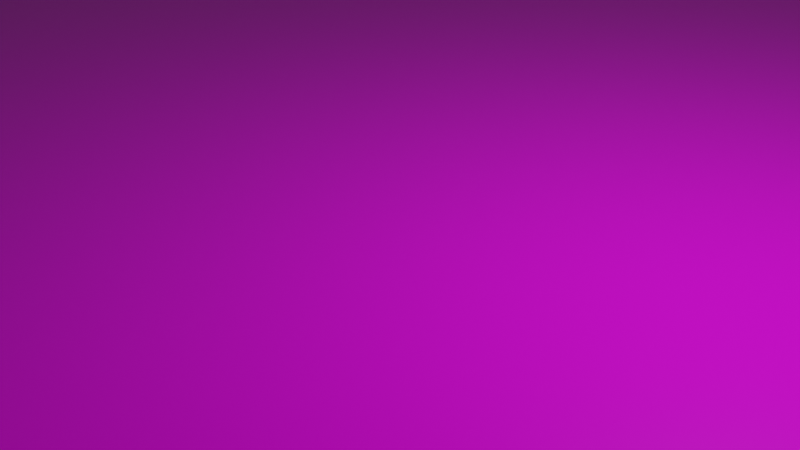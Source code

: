 # Source: cementerio.blend  (saved by Blender 3.3.6; exported with 4.5.12 LTS)
import bpy
from mathutils import Matrix  # noqa: F401  (used for matrix-valued properties, if any)

bpy.ops.wm.read_factory_settings(use_empty=True)
scene = bpy.context.scene
scene.name = 'Scene'

# ---- collections
col_collection = bpy.data.collections.new('Collection'); scene.collection.children.link(col_collection)

# ---- images (referenced by path relative to the original .blend; pixels are not part of the script)
import os
ASSET_DIR = os.environ.get("B2B_ASSET_DIR", "")  # directory of the original .blend (textures are referenced by path, not embedded)
HERE = os.path.dirname(os.path.abspath(__file__))  # packed textures are extracted next to this script under _unpacked/

def load_image(name, relpath, width, height, colorspace="sRGB"):
    """Load a texture the original file referenced (path relative to the .blend, or extracted next to this script)."""
    p = next((c for c in (os.path.join(HERE, relpath), os.path.join(ASSET_DIR, relpath)) if relpath and os.path.exists(c)), "")
    if p:
        img = bpy.data.images.load(p, check_existing=True)
        img.name = name
    else:  # same state as the original file: an image datablock whose file is absent (Cycles renders it pink)
        img = bpy.data.images.new(name, width, height)
        img.source = "FILE"
        img.filepath = "//" + (relpath or name)
    img.colorspace_settings.name = colorspace
    return img
img_brown_mud_rocks_01_disp_4k_png_001 = load_image('brown_mud_rocks_01_disp_4k.png.001', 'Textures/brown_mud_rocks_01_4k.blend/textures/brown_mud_rocks_01_disp_4k.png', 1024, 1024, 'Non-Color')
img_brown_mud_rocks_01_diff_4k_jpg_001 = load_image('brown_mud_rocks_01_diff_4k.jpg.001', 'Textures/brown_mud_rocks_01_4k.blend/textures/brown_mud_rocks_01_diff_4k.jpg', 1024, 1024, 'sRGB')
img_brown_mud_rocks_01_rough_4k_jpg_001 = load_image('brown_mud_rocks_01_rough_4k.jpg.001', 'Textures/brown_mud_rocks_01_4k.blend/textures/brown_mud_rocks_01_rough_4k.jpg', 1024, 1024, 'Non-Color')
img_brown_mud_rocks_01_nor_gl_4k_exr_001 = load_image('brown_mud_rocks_01_nor_gl_4k.exr.001', 'Textures/brown_mud_rocks_01_4k.blend/textures/brown_mud_rocks_01_nor_gl_4k.exr', 1024, 1024, 'Non-Color')
img_rock_wall_04_disp_4k_png_002 = load_image('rock_wall_04_disp_4k.png.002', 'Textures/camino/textures/rock_wall_04_disp_4k.png', 1024, 1024, 'Non-Color')
img_rock_wall_04_diff_4k_jpg_002 = load_image('rock_wall_04_diff_4k.jpg.002', 'Textures/camino/textures/rock_wall_04_diff_4k.jpg', 1024, 1024, 'sRGB')
img_rock_wall_04_rough_4k_exr_002 = load_image('rock_wall_04_rough_4k.exr.002', 'Textures/camino/textures/rock_wall_04_rough_4k.exr', 1024, 1024, 'Non-Color')
img_rock_wall_04_nor_gl_4k_exr_002 = load_image('rock_wall_04_nor_gl_4k.exr.002', 'Textures/camino/textures/rock_wall_04_nor_gl_4k.exr', 1024, 1024, 'Non-Color')
img_marble_gray_002_normal_jpg_001 = load_image('Marble_Gray_002_normal.jpg.001', 'Textures/Marble_Gray_002_SD/Marble_Gray_002_normal.jpg', 1024, 1024, 'sRGB')
img_marble_gray_002_basecolor_jpg_001 = load_image('Marble_Gray_002_basecolor.jpg.001', 'Textures/Marble_Gray_002_SD/Marble_Gray_002_basecolor.jpg', 1024, 1024, 'sRGB')
img_marble_gray_002_roughness_jpg_001 = load_image('Marble_Gray_002_roughness.jpg.001', 'Textures/Marble_Gray_002_SD/Marble_Gray_002_roughness.jpg', 1024, 1024, 'sRGB')
img_substance_graph_basecolor_jpg_001 = load_image('Substance_Graph_BaseColor.jpg.001', 'Textures/Substance_Graph_BaseColor.jpg', 1024, 1024, 'sRGB')
img_substance_graph_roughness_jpg_001 = load_image('Substance_Graph_Roughness.jpg.001', 'Textures/Substance_Graph_Roughness.jpg', 1024, 1024, 'sRGB')
img_substance_graph_normal_jpg_001 = load_image('Substance_Graph_Normal.jpg.001', 'Textures/Substance_Graph_Normal.jpg', 1024, 1024, 'sRGB')
img_granite_002_color_color_jpg_001 = load_image('Granite_002_COLOR_COLOR.jpg.001', 'Textures/Granite_002_SD/Granite_002_COLOR_COLOR.jpg', 1024, 1024, 'sRGB')
img_granite_002_color_rough_jpg_001 = load_image('Granite_002_COLOR_ROUGH.jpg.001', 'Textures/Granite_002_SD/Granite_002_COLOR_ROUGH.jpg', 1024, 1024, 'sRGB')
img_granite_002_color_norm_jpg_001 = load_image('Granite_002_COLOR_NORM.jpg.001', 'Textures/Granite_002_SD/Granite_002_COLOR_NORM.jpg', 1024, 1024, 'sRGB')
img_rock_wall_04_disp_4k_png_001 = load_image('rock_wall_04_disp_4k.png.001', 'Textures/muros/textures/rock_wall_04_disp_4k.png', 1024, 1024, 'Non-Color')
img_rock_wall_04_diff_4k_jpg_001 = load_image('rock_wall_04_diff_4k.jpg.001', 'Textures/muros/textures/rock_wall_04_diff_4k.jpg', 1024, 1024, 'sRGB')
img_rock_wall_04_rough_4k_exr_001 = load_image('rock_wall_04_rough_4k.exr.001', 'Textures/muros/textures/rock_wall_04_rough_4k.exr', 1024, 1024, 'Non-Color')
img_rock_wall_04_nor_gl_4k_exr_001 = load_image('rock_wall_04_nor_gl_4k.exr.001', 'Textures/muros/textures/rock_wall_04_nor_gl_4k.exr', 1024, 1024, 'Non-Color')

# ---- materials (node trees are filled in below, after node groups)
mat_material = bpy.data.materials.new('Material')
mat_material.alpha_threshold = 0.0
mat_material.use_transparent_shadow = False
mat_material.roughness = 0.5
mat_material.line_color = (0.0, 0.0, 0.0, 1.0)
mat_material_001 = bpy.data.materials.new('Material.001')
mat_material_001.use_transparent_shadow = False
mat_lapida_002 = bpy.data.materials.new('Lapida.002')
mat_lapida_002.use_transparent_shadow = False
mat_lapida_001 = bpy.data.materials.new('Lapida.001')
mat_lapida_001.use_transparent_shadow = False
mat_lapida = bpy.data.materials.new('Lapida')
mat_lapida.use_transparent_shadow = False
mat_muro = bpy.data.materials.new('muro')
mat_muro.use_transparent_shadow = False

# ---- material node trees
mat_material.use_nodes = True; mat_material.node_tree.nodes.clear()
_N = mat_material.node_tree.nodes; _L = mat_material.node_tree.links
n0 = _N.new('ShaderNodeOutputMaterial'); n0.name = 'Material Output'; n0.location = (300, 300)
n1 = _N.new('ShaderNodeBsdfPrincipled'); n1.name = 'Principled BSDF'; n1.location = (10, 300)
n1.distribution = 'GGX'
n1.subsurface_method = 'RANDOM_WALK_SKIN'
n1.inputs[3].default_value = 1.45
n1.inputs[27].default_value = (0.0, 0.0, 0.0, 1.0)
n1.inputs[28].default_value = 1.0
n2 = _N.new('ShaderNodeTexImage'); n2.name = 'Image Texture'; n2.location = (86, -870)
n2.label = 'Displacement'
n2.image = img_brown_mud_rocks_01_disp_4k_png_001
n3 = _N.new('ShaderNodeDisplacement'); n3.name = 'Displacement'; n3.location = (110, -400)
n3.inputs[2].default_value = 1.0
n4 = _N.new('ShaderNodeTexImage'); n4.name = 'Image Texture.001'; n4.location = (86, -30)
n4.label = 'Base Color'
n4.image = img_brown_mud_rocks_01_diff_4k_jpg_001
n5 = _N.new('ShaderNodeTexImage'); n5.name = 'Image Texture.002'; n5.location = (86, -310)
n5.label = 'Roughness'
n5.image = img_brown_mud_rocks_01_rough_4k_jpg_001
n6 = _N.new('ShaderNodeTexImage'); n6.name = 'Image Texture.003'; n6.location = (86, -590)
n6.label = 'Normal'
n6.image = img_brown_mud_rocks_01_nor_gl_4k_exr_001
n7 = _N.new('ShaderNodeNormalMap'); n7.name = 'Normal Map'; n7.location = (-240, -60)
n8 = _N.new('ShaderNodeMapping'); n8.name = 'Mapping'; n8.location = (230, -30)
n9 = _N.new('NodeReroute'); n9.name = 'Reroute'; n9.location = (36, -586)
n9.width = 16
n9.socket_idname = 'NodeSocketVector'
n10 = _N.new('ShaderNodeTexCoord'); n10.name = 'Texture Coordinate'; n10.location = (30, -30)
n11 = _N.new('NodeFrame'); n11.name = 'Frame'; n11.location = (-1270, 330)
n11.label = 'Mapping'
n11.width = 400
n12 = _N.new('NodeFrame'); n12.name = 'Frame.001'; n12.location = (-626, 530)
n12.label = 'Textures'
n12.width = 356
n2.parent = n12
n4.parent = n12
n5.parent = n12
n6.parent = n12
n8.parent = n11
n9.parent = n12
n10.parent = n11
_L.new(n1.outputs[0], n0.inputs[0])
_L.new(n2.outputs[0], n3.inputs[0])
_L.new(n3.outputs[0], n0.inputs[2])
_L.new(n4.outputs[0], n1.inputs[0])
_L.new(n5.outputs[0], n1.inputs[2])
_L.new(n6.outputs[0], n7.inputs[1])
_L.new(n7.outputs[0], n1.inputs[5])
_L.new(n9.outputs[0], n4.inputs[0])
_L.new(n9.outputs[0], n5.inputs[0])
_L.new(n9.outputs[0], n6.inputs[0])
_L.new(n9.outputs[0], n2.inputs[0])
_L.new(n8.outputs[0], n9.inputs[0])
_L.new(n10.outputs[2], n8.inputs[0])
n0.is_active_output = True
mat_material_001.use_nodes = True; mat_material_001.node_tree.nodes.clear()
_N = mat_material_001.node_tree.nodes; _L = mat_material_001.node_tree.links
n0 = _N.new('NodeFrame'); n0.name = 'Frame'; n0.location = (-1270, 330)
n0.label = 'Mapping'
n0.width = 400
n1 = _N.new('NodeFrame'); n1.name = 'Frame.001'; n1.location = (-626, 530)
n1.label = 'Textures'
n1.width = 356
n2 = _N.new('ShaderNodeOutputMaterial'); n2.name = 'Material Output'; n2.location = (300, 300)
n3 = _N.new('ShaderNodeTexImage'); n3.name = 'Image Texture'; n3.location = (86, -870)
n3.label = 'Displacement'
n3.image = img_rock_wall_04_disp_4k_png_002
n4 = _N.new('ShaderNodeDisplacement'); n4.name = 'Displacement'; n4.location = (110, -400)
n4.inputs[2].default_value = 1.0
n5 = _N.new('ShaderNodeTexImage'); n5.name = 'Image Texture.001'; n5.location = (86, -30)
n5.label = 'Base Color'
n5.image = img_rock_wall_04_diff_4k_jpg_002
n6 = _N.new('ShaderNodeTexImage'); n6.name = 'Image Texture.002'; n6.location = (86, -310)
n6.label = 'Roughness'
n6.image = img_rock_wall_04_rough_4k_exr_002
n7 = _N.new('ShaderNodeTexImage'); n7.name = 'Image Texture.003'; n7.location = (86, -590)
n7.label = 'Normal'
n7.image = img_rock_wall_04_nor_gl_4k_exr_002
n8 = _N.new('ShaderNodeNormalMap'); n8.name = 'Normal Map'; n8.location = (-240, -60)
n9 = _N.new('ShaderNodeMapping'); n9.name = 'Mapping'; n9.location = (230, -30)
n9.inputs[3].default_value = (10.0, 24.0, 1.0)
n10 = _N.new('NodeReroute'); n10.name = 'Reroute'; n10.location = (36, -586)
n10.width = 16
n10.socket_idname = 'NodeSocketVector'
n11 = _N.new('ShaderNodeTexCoord'); n11.name = 'Texture Coordinate'; n11.location = (30, -30)
n12 = _N.new('ShaderNodeBsdfPrincipled'); n12.name = 'Principled BSDF'; n12.location = (10, 300)
n12.distribution = 'GGX'
n12.subsurface_method = 'RANDOM_WALK_SKIN'
n12.inputs[3].default_value = 1.45
n12.inputs[27].default_value = (0.0, 0.0, 0.0, 1.0)
n12.inputs[28].default_value = 1.0
n3.parent = n1
n5.parent = n1
n6.parent = n1
n7.parent = n1
n9.parent = n0
n10.parent = n1
n11.parent = n0
_L.new(n12.outputs[0], n2.inputs[0])
_L.new(n3.outputs[0], n4.inputs[0])
_L.new(n4.outputs[0], n2.inputs[2])
_L.new(n5.outputs[0], n12.inputs[0])
_L.new(n6.outputs[0], n12.inputs[2])
_L.new(n7.outputs[0], n8.inputs[1])
_L.new(n8.outputs[0], n12.inputs[5])
_L.new(n10.outputs[0], n5.inputs[0])
_L.new(n10.outputs[0], n6.inputs[0])
_L.new(n10.outputs[0], n7.inputs[0])
_L.new(n10.outputs[0], n3.inputs[0])
_L.new(n9.outputs[0], n10.inputs[0])
_L.new(n11.outputs[2], n9.inputs[0])
n2.is_active_output = True
mat_lapida_002.use_nodes = True; mat_lapida_002.node_tree.nodes.clear()
_N = mat_lapida_002.node_tree.nodes; _L = mat_lapida_002.node_tree.links
n0 = _N.new('ShaderNodeTexImage'); n0.name = 'Image Texture.001'; n0.location = (-709, -319)
n0.image = img_marble_gray_002_normal_jpg_001
n1 = _N.new('ShaderNodeRGBToBW'); n1.name = 'RGB to BW'; n1.location = (-239, -6)
n2 = _N.new('ShaderNodeOutputMaterial'); n2.name = 'Material Output'; n2.location = (262, 298)
n3 = _N.new('ShaderNodeBsdfPrincipled'); n3.name = 'Principled BSDF'; n3.location = (-58, 418)
n3.distribution = 'GGX'
n3.subsurface_method = 'RANDOM_WALK_SKIN'
n3.inputs[3].default_value = 1.45
n3.inputs[11].default_value = 1.01
n3.inputs[13].default_value = 0.2855
n3.inputs[27].default_value = (0.0, 0.0, 0.0, 1.0)
n3.inputs[28].default_value = 1.0
n4 = _N.new('ShaderNodeNormalMap'); n4.name = 'Normal Map'; n4.location = (-293, -288)
n5 = _N.new('ShaderNodeTexImage'); n5.name = 'Image Texture'; n5.location = (-397, 342)
n5.image = img_marble_gray_002_basecolor_jpg_001
n6 = _N.new('ShaderNodeTexImage'); n6.name = 'Image Texture.002'; n6.location = (-531, 14)
n6.image = img_marble_gray_002_roughness_jpg_001
_L.new(n3.outputs[0], n2.inputs[0])
_L.new(n5.outputs[0], n3.inputs[0])
_L.new(n6.outputs[0], n1.inputs[0])
_L.new(n1.outputs[0], n3.inputs[2])
_L.new(n0.outputs[0], n4.inputs[1])
_L.new(n4.outputs[0], n3.inputs[5])
n2.is_active_output = True
mat_lapida_001.use_nodes = True; mat_lapida_001.node_tree.nodes.clear()
_N = mat_lapida_001.node_tree.nodes; _L = mat_lapida_001.node_tree.links
n0 = _N.new('ShaderNodeRGBToBW'); n0.name = 'RGB to BW'; n0.location = (85, -180)
n1 = _N.new('ShaderNodeTexImage'); n1.name = 'Image Texture'; n1.location = (-73, 168)
n1.image = img_substance_graph_basecolor_jpg_001
n2 = _N.new('ShaderNodeOutputMaterial'); n2.name = 'Material Output.001'; n2.location = (586, 124)
n3 = _N.new('ShaderNodeBsdfPrincipled'); n3.name = 'Principled BSDF'; n3.location = (266, 244)
n3.distribution = 'GGX'
n3.subsurface_method = 'RANDOM_WALK_SKIN'
n3.inputs[3].default_value = 1.45
n3.inputs[11].default_value = 1.01
n3.inputs[13].default_value = 0.2855
n3.inputs[27].default_value = (0.0, 0.0, 0.0, 1.0)
n3.inputs[28].default_value = 1.0
n4 = _N.new('ShaderNodeTexImage'); n4.name = 'Image Texture.002'; n4.location = (-207, -159)
n4.image = img_substance_graph_roughness_jpg_001
n5 = _N.new('ShaderNodeTexImage'); n5.name = 'Image Texture.001'; n5.location = (-292, -506)
n5.image = img_substance_graph_normal_jpg_001
n6 = _N.new('ShaderNodeNormalMap'); n6.name = 'Normal Map'; n6.location = (21, -460)
_L.new(n3.outputs[0], n2.inputs[0])
_L.new(n1.outputs[0], n3.inputs[0])
_L.new(n4.outputs[0], n0.inputs[0])
_L.new(n0.outputs[0], n3.inputs[2])
_L.new(n5.outputs[0], n6.inputs[1])
_L.new(n6.outputs[0], n3.inputs[5])
n2.is_active_output = True
mat_lapida.use_nodes = True; mat_lapida.node_tree.nodes.clear()
_N = mat_lapida.node_tree.nodes; _L = mat_lapida.node_tree.links
n0 = _N.new('ShaderNodeOutputMaterial'); n0.name = 'Material Output'; n0.location = (341, 1485)
n1 = _N.new('ShaderNodeBsdfPrincipled'); n1.name = 'Principled BSDF'; n1.location = (21, 1605)
n1.distribution = 'GGX'
n1.subsurface_method = 'RANDOM_WALK_SKIN'
n1.inputs[3].default_value = 1.45
n1.inputs[11].default_value = 1.01
n1.inputs[13].default_value = 0.0
n1.inputs[27].default_value = (0.0, 0.0, 0.0, 1.0)
n1.inputs[28].default_value = 1.0
n2 = _N.new('ShaderNodeTexImage'); n2.name = 'Image Texture'; n2.location = (-318, 1529)
n2.image = img_granite_002_color_color_jpg_001
n3 = _N.new('ShaderNodeTexImage'); n3.name = 'Image Texture.002'; n3.location = (-452, 1202)
n3.image = img_granite_002_color_rough_jpg_001
n4 = _N.new('ShaderNodeTexImage'); n4.name = 'Image Texture.001'; n4.location = (-630, 868)
n4.image = img_granite_002_color_norm_jpg_001
n5 = _N.new('ShaderNodeRGBToBW'); n5.name = 'RGB to BW'; n5.location = (-159, 1181)
n6 = _N.new('ShaderNodeNormalMap'); n6.name = 'Normal Map'; n6.location = (-214, 900)
_L.new(n1.outputs[0], n0.inputs[0])
_L.new(n2.outputs[0], n1.inputs[0])
_L.new(n3.outputs[0], n5.inputs[0])
_L.new(n5.outputs[0], n1.inputs[2])
_L.new(n4.outputs[0], n6.inputs[1])
_L.new(n6.outputs[0], n1.inputs[5])
n0.is_active_output = True
mat_muro.use_nodes = True; mat_muro.node_tree.nodes.clear()
_N = mat_muro.node_tree.nodes; _L = mat_muro.node_tree.links
n0 = _N.new('ShaderNodeOutputMaterial'); n0.name = 'Material Output'; n0.location = (300, 300)
n1 = _N.new('ShaderNodeBsdfPrincipled'); n1.name = 'Principled BSDF'; n1.location = (10, 300)
n1.distribution = 'GGX'
n1.subsurface_method = 'RANDOM_WALK_SKIN'
n1.inputs[3].default_value = 1.45
n1.inputs[27].default_value = (0.0, 0.0, 0.0, 1.0)
n1.inputs[28].default_value = 1.0
n2 = _N.new('ShaderNodeTexImage'); n2.name = 'Image Texture'; n2.location = (86, -870)
n2.label = 'Displacement'
n2.image = img_rock_wall_04_disp_4k_png_001
n3 = _N.new('ShaderNodeDisplacement'); n3.name = 'Displacement'; n3.location = (110, -400)
n3.inputs[2].default_value = 1.0
n4 = _N.new('ShaderNodeTexImage'); n4.name = 'Image Texture.001'; n4.location = (86, -30)
n4.label = 'Base Color'
n4.image = img_rock_wall_04_diff_4k_jpg_001
n5 = _N.new('ShaderNodeTexImage'); n5.name = 'Image Texture.002'; n5.location = (86, -310)
n5.label = 'Roughness'
n5.image = img_rock_wall_04_rough_4k_exr_001
n6 = _N.new('ShaderNodeTexImage'); n6.name = 'Image Texture.003'; n6.location = (86, -590)
n6.label = 'Normal'
n6.image = img_rock_wall_04_nor_gl_4k_exr_001
n7 = _N.new('ShaderNodeNormalMap'); n7.name = 'Normal Map'; n7.location = (-240, -60)
n8 = _N.new('ShaderNodeMapping'); n8.name = 'Mapping'; n8.location = (230, -30)
n8.inputs[3].default_value = (1.0, 10.0, 1.0)
n9 = _N.new('NodeReroute'); n9.name = 'Reroute'; n9.location = (36, -586)
n9.width = 16
n9.socket_idname = 'NodeSocketVector'
n10 = _N.new('ShaderNodeTexCoord'); n10.name = 'Texture Coordinate'; n10.location = (30, -30)
n11 = _N.new('NodeFrame'); n11.name = 'Frame'; n11.location = (-1270, 330)
n11.label = 'Mapping'
n11.width = 400
n12 = _N.new('NodeFrame'); n12.name = 'Frame.001'; n12.location = (-626, 530)
n12.label = 'Textures'
n12.width = 356
n2.parent = n12
n4.parent = n12
n5.parent = n12
n6.parent = n12
n8.parent = n11
n9.parent = n12
n10.parent = n11
_L.new(n1.outputs[0], n0.inputs[0])
_L.new(n2.outputs[0], n3.inputs[0])
_L.new(n3.outputs[0], n0.inputs[2])
_L.new(n4.outputs[0], n1.inputs[0])
_L.new(n5.outputs[0], n1.inputs[2])
_L.new(n6.outputs[0], n7.inputs[1])
_L.new(n7.outputs[0], n1.inputs[5])
_L.new(n9.outputs[0], n4.inputs[0])
_L.new(n9.outputs[0], n5.inputs[0])
_L.new(n9.outputs[0], n6.inputs[0])
_L.new(n9.outputs[0], n2.inputs[0])
_L.new(n8.outputs[0], n9.inputs[0])
_L.new(n10.outputs[2], n8.inputs[0])
n0.is_active_output = True

# ---- world
world_world = bpy.data.worlds.new('World'); scene.world = world_world
world_world.use_nodes = True; world_world.node_tree.nodes.clear()
_N = world_world.node_tree.nodes; _L = world_world.node_tree.links
n0 = _N.new('ShaderNodeOutputWorld'); n0.name = 'World Output'; n0.location = (300, 300)
n1 = _N.new('ShaderNodeBackground'); n1.name = 'Background'; n1.location = (10, 300)
n1.inputs[0].default_value = (0.05088, 0.05088, 0.05088, 1.0)
_L.new(n1.outputs[0], n0.inputs[0])
n0.is_active_output = True
world_world.color = (0.05088, 0.05088, 0.05088)
world_world.use_sun_shadow = False
world_world.sun_shadow_jitter_overblur = 0.0

# ---- cameras
cam_camera = bpy.data.cameras.new('Camera')
cam_camera.clip_end = 100.0
cam_camera.ortho_scale = 7.314

# ---- lights
light_light = bpy.data.lights.new('Light', 'POINT')
light_light.transmission_factor = 0.0
light_light.energy = 1000.0
light_light.shadow_soft_size = 0.1
light_light.shadow_maximum_resolution = 0.006
light_light.use_absolute_resolution = True

# ---- meshes
me_cube = bpy.data.meshes.new('Cube')
me_cube.from_pydata([(1.0, 1.0, 1.0), (1.0, 1.0, -1.0), (1.0, -1.0, 1.0), (1.0, -1.0, -1.0), (-1.0, 1.0, 1.0), (-1.0, 1.0, -1.0), (-1.0, -1.0, 1.0), (-1.0, -1.0, -1.0), (0.3333, 1.0, -1.0), (-0.3333, 1.0, -1.0), (0.06, -1.0, 1.0), (-0.06002, -1.0, 1.0), (-0.3333, -1.0, -1.0), (0.3333, -1.0, -1.0), (-0.06002, 1.0, 1.0), (0.06, 1.0, 1.0), (-1.0, 0.8182, -1.0), (-1.0, 0.6364, -1.0), (-1.0, 0.4545, -1.0), (-1.0, 0.2727, -1.0), (-1.0, 0.09091, -1.0), (-1.0, -0.09091, -1.0), (-1.0, -0.2727, -1.0), (-1.0, -0.4545, -1.0), (-1.0, -0.6364, -1.0), (-1.0, -0.8182, -1.0), (1.0, 0.8182, 1.0), (1.0, 0.6364, 1.0), (1.0, 0.4545, 1.0), (1.0, 0.2727, 1.0), (1.0, 0.09091, 1.0), (1.0, -0.09091, 1.0), (1.0, -0.2727, 1.0), (1.0, -0.4545, 1.0), (1.0, -0.6364, 1.0), (1.0, -0.8182, 1.0), (-1.0, -0.8182, 1.0), (-1.0, -0.6364, 1.0), (-1.0, -0.4545, 1.0), (-1.0, -0.2727, 1.0), (-1.0, -0.09091, 1.0), (-1.0, 0.09091, 1.0), (-1.0, 0.2727, 1.0), (-1.0, 0.4545, 1.0), (-1.0, 0.6364, 1.0), (-1.0, 0.8182, 1.0), (1.0, -0.8182, -1.0), (1.0, -0.6364, -1.0), (1.0, -0.4545, -1.0), (1.0, -0.2727, -1.0), (1.0, -0.09091, -1.0), (1.0, 0.09091, -1.0), (1.0, 0.2727, -1.0), (1.0, 0.4545, -1.0), (1.0, 0.6364, -1.0), (1.0, 0.8182, -1.0), (0.06, 0.8182, 1.0), (0.06, 0.6364, 1.0), (0.06, 0.4545, 1.0), (0.06, 0.2727, 1.0), (0.06, 0.09091, 1.0), (0.06, -0.09091, 1.0), (0.06, -0.2727, 1.0), (0.06, -0.4545, 1.0), (0.06, -0.6364, 1.0), (0.06, -0.8182, 1.0), (-0.06002, 0.8182, 1.0), (-0.06002, 0.6364, 1.0), (-0.06002, 0.4545, 1.0), (-0.06002, 0.2727, 1.0), (-0.06002, 0.09091, 1.0), (-0.06002, -0.09091, 1.0), (-0.06002, -0.2727, 1.0), (-0.06002, -0.4545, 1.0), (-0.06002, -0.6364, 1.0), (-0.06002, -0.8182, 1.0), (-0.5556, 1.0, -1.0), (-0.7778, 1.0, -1.0), (-0.3733, -1.0, 1.0), (-0.6867, -1.0, 1.0), (-0.7778, -1.0, -1.0), (-0.5556, -1.0, -1.0), (-0.6867, 1.0, 1.0), (-0.3733, 1.0, 1.0), (-0.6867, 0.8182, 1.0), (-0.3733, 0.8182, 1.0), (-0.6867, 0.6364, 1.0), (-0.3733, 0.6364, 1.0), (-0.6867, 0.4545, 1.0), (-0.3733, 0.4545, 1.0), (-0.6867, 0.2727, 1.0), (-0.3733, 0.2727, 1.0), (-0.6867, 0.09091, 1.0), (-0.3733, 0.09091, 1.0), (-0.6867, -0.09091, 1.0), (-0.3733, -0.09091, 1.0), (-0.6867, -0.2727, 1.0), (-0.3733, -0.2727, 1.0), (-0.6867, -0.4545, 1.0), (-0.3733, -0.4545, 1.0), (-0.6867, -0.6364, 1.0), (-0.3733, -0.6364, 1.0), (-0.6867, -0.8182, 1.0), (-0.3733, -0.8182, 1.0), (0.5556, -1.0, -1.0), (0.7778, -1.0, -1.0), (0.3733, 1.0, 1.0), (0.6867, 1.0, 1.0), (0.7778, 1.0, -1.0), (0.5556, 1.0, -1.0), (0.6867, -1.0, 1.0), (0.3733, -1.0, 1.0), (0.3733, 0.8182, 1.0), (0.6867, 0.8182, 1.0), (0.3733, 0.6364, 1.0), (0.6867, 0.6364, 1.0), (0.3733, 0.4545, 1.0), (0.6867, 0.4545, 1.0), (0.3733, 0.2727, 1.0), (0.6867, 0.2727, 1.0), (0.3733, 0.09091, 1.0), (0.6867, 0.09091, 1.0), (0.3733, -0.09091, 1.0), (0.6867, -0.09091, 1.0), (0.3733, -0.2727, 1.0), (0.6867, -0.2727, 1.0), (0.3733, -0.4545, 1.0), (0.6867, -0.4545, 1.0), (0.3733, -0.6364, 1.0), (0.6867, -0.6364, 1.0), (0.3733, -0.8182, 1.0), (0.6867, -0.8182, 1.0)], [], [(102, 36, 6, 79), (80, 79, 6, 7), (16, 45, 4, 5), (46, 35, 2, 3), (108, 107, 0, 1), (76, 83, 14, 9), (9, 14, 15, 8), (104, 111, 10, 13), (13, 10, 11, 12), (130, 65, 10, 111), (65, 75, 11, 10), (15, 14, 66, 56), (56, 66, 67, 57), (57, 67, 68, 58), (58, 68, 69, 59), (59, 69, 70, 60), (60, 70, 71, 61), (61, 71, 72, 62), (62, 72, 73, 63), (63, 73, 74, 64), (64, 74, 75, 65), (106, 15, 56, 112), (112, 56, 57, 114), (114, 57, 58, 116), (116, 58, 59, 118), (118, 59, 60, 120), (120, 60, 61, 122), (122, 61, 62, 124), (124, 62, 63, 126), (126, 63, 64, 128), (128, 64, 65, 130), (1, 0, 26, 55), (55, 26, 27, 54), (54, 27, 28, 53), (53, 28, 29, 52), (52, 29, 30, 51), (51, 30, 31, 50), (50, 31, 32, 49), (49, 32, 33, 48), (48, 33, 34, 47), (47, 34, 35, 46), (7, 6, 36, 25), (25, 36, 37, 24), (24, 37, 38, 23), (23, 38, 39, 22), (22, 39, 40, 21), (21, 40, 41, 20), (20, 41, 42, 19), (19, 42, 43, 18), (18, 43, 44, 17), (17, 44, 45, 16), (82, 4, 45, 84), (84, 45, 44, 86), (86, 44, 43, 88), (88, 43, 42, 90), (90, 42, 41, 92), (92, 41, 40, 94), (94, 40, 39, 96), (96, 39, 38, 98), (98, 38, 37, 100), (100, 37, 36, 102), (74, 101, 103, 75), (101, 100, 102, 103), (73, 99, 101, 74), (99, 98, 100, 101), (72, 97, 99, 73), (97, 96, 98, 99), (71, 95, 97, 72), (95, 94, 96, 97), (70, 93, 95, 71), (93, 92, 94, 95), (69, 91, 93, 70), (91, 90, 92, 93), (68, 89, 91, 69), (89, 88, 90, 91), (67, 87, 89, 68), (87, 86, 88, 89), (66, 85, 87, 67), (85, 84, 86, 87), (14, 83, 85, 66), (83, 82, 84, 85), (5, 4, 82, 77), (77, 82, 83, 76), (12, 11, 78, 81), (81, 78, 79, 80), (75, 103, 78, 11), (103, 102, 79, 78), (34, 129, 131, 35), (129, 128, 130, 131), (33, 127, 129, 34), (127, 126, 128, 129), (32, 125, 127, 33), (125, 124, 126, 127), (31, 123, 125, 32), (123, 122, 124, 125), (30, 121, 123, 31), (121, 120, 122, 123), (29, 119, 121, 30), (119, 118, 120, 121), (28, 117, 119, 29), (117, 116, 118, 119), (27, 115, 117, 28), (115, 114, 116, 117), (26, 113, 115, 27), (113, 112, 114, 115), (0, 107, 113, 26), (107, 106, 112, 113), (35, 131, 110, 2), (131, 130, 111, 110), (3, 2, 110, 105), (105, 110, 111, 104), (8, 15, 106, 109), (109, 106, 107, 108)])
me_cube.polygons.foreach_set('material_index', [0, 0, 0, 0, 0, 0, 0, 0, 0, 0, 1, 1, 1, 1, 1, 1, 1, 1, 1, 1, 1, 0, 0, 0, 0, 0, 0, 0, 0, 0, 0, 0, 0, 0, 0, 0, 0, 0, 0, 0, 0, 0, 0, 0, 0, 0, 0, 0, 0, 0, 0, 0, 0, 0, 0, 0, 0, 0, 0, 0, 0, 0, 0, 0, 0, 0, 0, 0, 0, 0, 0, 0, 0, 0, 0, 0, 0, 0, 0, 0, 0, 0, 0, 0, 0, 0, 0, 0, 0, 0, 0, 0, 0, 0, 0, 0, 0, 0, 0, 0, 0, 0, 0, 0, 0, 0, 0, 0, 0, 0, 0, 0, 0])
_uv = me_cube.uv_layers.new(name='UVMap')
_uv.uv.foreach_set('vector', [23.78, 24.18, 26.67, 24.18, 26.67, 26.55, 23.78, 26.55, -25.42, 49.7, 0.625, 49.7, 0.625, 52.6, -25.42, 52.6, -25.42, -27.92, 0.625, -27.92, 0.625, -25.55, -25.42, -25.55, -25.42, 24.18, 0.625, 24.18, 0.625, 26.55, -25.42, 26.55, -25.42, -2.394, 0.625, -2.394, 0.625, 0.5, -25.42, 0.5, -25.42, -19.76, 0.625, -19.76, 0.625, -16.87, -25.42, -16.87, -25.42, -16.87, 0.625, -16.87, 0.625, -8.183, -25.42, -8.183, -25.42, 32.34, 0.625, 32.34, 0.625, 35.23, -25.42, 35.23, -25.42, 35.23, 0.625, 35.23, 0.625, 43.92, -25.42, 43.92, 6.414, 24.18, 9.308, 24.18, 9.308, 26.55, 6.414, 26.55, 9.308, 24.18, 17.99, 24.18, 17.99, 26.55, 9.308, 26.55, 9.308, 0.5, 17.99, 0.5, 17.99, 2.868, 9.308, 2.868, 9.308, 2.868, 17.99, 2.868, 17.99, 5.236, 9.308, 5.236, 9.308, 5.236, 17.99, 5.236, 17.99, 7.604, 9.308, 7.604, 9.308, 7.604, 17.99, 7.604, 17.99, 9.973, 9.308, 9.973, 9.308, 9.973, 17.99, 9.973, 17.99, 12.34, 9.308, 12.34, 9.308, 12.34, 17.99, 12.34, 17.99, 14.71, 9.308, 14.71, 9.308, 14.71, 17.99, 14.71, 17.99, 17.08, 9.308, 17.08, 9.308, 17.08, 17.99, 17.08, 17.99, 19.45, 9.308, 19.45, 9.308, 19.45, 17.99, 19.45, 17.99, 21.81, 9.308, 21.81, 9.308, 21.81, 17.99, 21.81, 17.99, 24.18, 9.308, 24.18, 6.414, 0.5, 9.308, 0.5, 9.308, 2.868, 6.414, 2.868, 6.414, 2.868, 9.308, 2.868, 9.308, 5.236, 6.414, 5.236, 6.414, 5.236, 9.308, 5.236, 9.308, 7.604, 6.414, 7.604, 6.414, 7.604, 9.308, 7.604, 9.308, 9.973, 6.414, 9.973, 6.414, 9.973, 9.308, 9.973, 9.308, 12.34, 6.414, 12.34, 6.414, 12.34, 9.308, 12.34, 9.308, 14.71, 6.414, 14.71, 6.414, 14.71, 9.308, 14.71, 9.308, 17.08, 6.414, 17.08, 6.414, 17.08, 9.308, 17.08, 9.308, 19.45, 6.414, 19.45, 6.414, 19.45, 9.308, 19.45, 9.308, 21.81, 6.414, 21.81, 6.414, 21.81, 9.308, 21.81, 9.308, 24.18, 6.414, 24.18, -25.42, 0.5, 0.625, 0.5, 0.625, 2.868, -25.42, 2.868, -25.42, 2.868, 0.625, 2.868, 0.625, 5.236, -25.42, 5.236, -25.42, 5.236, 0.625, 5.236, 0.625, 7.604, -25.42, 7.604, -25.42, 7.604, 0.625, 7.604, 0.625, 9.973, -25.42, 9.973, -25.42, 9.973, 0.625, 9.973, 0.625, 12.34, -25.42, 12.34, -25.42, 12.34, 0.625, 12.34, 0.625, 14.71, -25.42, 14.71, -25.42, 14.71, 0.625, 14.71, 0.625, 17.08, -25.42, 17.08, -25.42, 17.08, 0.625, 17.08, 0.625, 19.45, -25.42, 19.45, -25.42, 19.45, 0.625, 19.45, 0.625, 21.81, -25.42, 21.81, -25.42, 21.81, 0.625, 21.81, 0.625, 24.18, -25.42, 24.18, -25.42, -51.6, 0.625, -51.6, 0.625, -49.23, -25.42, -49.23, -25.42, -49.23, 0.625, -49.23, 0.625, -46.86, -25.42, -46.86, -25.42, -46.86, 0.625, -46.86, 0.625, -44.49, -25.42, -44.49, -25.42, -44.49, 0.625, -44.49, 0.625, -42.13, -25.42, -42.13, -25.42, -42.13, 0.625, -42.13, 0.625, -39.76, -25.42, -39.76, -25.42, -39.76, 0.625, -39.76, 0.625, -37.39, -25.42, -37.39, -25.42, -37.39, 0.625, -37.39, 0.625, -35.02, -25.42, -35.02, -25.42, -35.02, 0.625, -35.02, 0.625, -32.65, -25.42, -32.65, -25.42, -32.65, 0.625, -32.65, 0.625, -30.29, -25.42, -30.29, -25.42, -30.29, 0.625, -30.29, 0.625, -27.92, -25.42, -27.92, 23.78, 0.5, 26.67, 0.5, 26.67, 2.868, 23.78, 2.868, 23.78, 2.868, 26.67, 2.868, 26.67, 5.236, 23.78, 5.236, 23.78, 5.236, 26.67, 5.236, 26.67, 7.604, 23.78, 7.604, 23.78, 7.604, 26.67, 7.604, 26.67, 9.973, 23.78, 9.973, 23.78, 9.973, 26.67, 9.973, 26.67, 12.34, 23.78, 12.34, 23.78, 12.34, 26.67, 12.34, 26.67, 14.71, 23.78, 14.71, 23.78, 14.71, 26.67, 14.71, 26.67, 17.08, 23.78, 17.08, 23.78, 17.08, 26.67, 17.08, 26.67, 19.45, 23.78, 19.45, 23.78, 19.45, 26.67, 19.45, 26.67, 21.81, 23.78, 21.81, 23.78, 21.81, 26.67, 21.81, 26.67, 24.18, 23.78, 24.18, 17.99, 21.81, 20.89, 21.81, 20.89, 24.18, 17.99, 24.18, 20.89, 21.81, 23.78, 21.81, 23.78, 24.18, 20.89, 24.18, 17.99, 19.45, 20.89, 19.45, 20.89, 21.81, 17.99, 21.81, 20.89, 19.45, 23.78, 19.45, 23.78, 21.81, 20.89, 21.81, 17.99, 17.08, 20.89, 17.08, 20.89, 19.45, 17.99, 19.45, 20.89, 17.08, 23.78, 17.08, 23.78, 19.45, 20.89, 19.45, 17.99, 14.71, 20.89, 14.71, 20.89, 17.08, 17.99, 17.08, 20.89, 14.71, 23.78, 14.71, 23.78, 17.08, 20.89, 17.08, 17.99, 12.34, 20.89, 12.34, 20.89, 14.71, 17.99, 14.71, 20.89, 12.34, 23.78, 12.34, 23.78, 14.71, 20.89, 14.71, 17.99, 9.973, 20.89, 9.973, 20.89, 12.34, 17.99, 12.34, 20.89, 9.973, 23.78, 9.973, 23.78, 12.34, 20.89, 12.34, 17.99, 7.604, 20.89, 7.604, 20.89, 9.973, 17.99, 9.973, 20.89, 7.604, 23.78, 7.604, 23.78, 9.973, 20.89, 9.973, 17.99, 5.236, 20.89, 5.236, 20.89, 7.604, 17.99, 7.604, 20.89, 5.236, 23.78, 5.236, 23.78, 7.604, 20.89, 7.604, 17.99, 2.868, 20.89, 2.868, 20.89, 5.236, 17.99, 5.236, 20.89, 2.868, 23.78, 2.868, 23.78, 5.236, 20.89, 5.236, 17.99, 0.5, 20.89, 0.5, 20.89, 2.868, 17.99, 2.868, 20.89, 0.5, 23.78, 0.5, 23.78, 2.868, 20.89, 2.868, -25.42, -25.55, 0.625, -25.55, 0.625, -22.66, -25.42, -22.66, -25.42, -22.66, 0.625, -22.66, 0.625, -19.76, -25.42, -19.76, -25.42, 43.92, 0.625, 43.92, 0.625, 46.81, -25.42, 46.81, -25.42, 46.81, 0.625, 46.81, 0.625, 49.7, -25.42, 49.7, 17.99, 24.18, 20.89, 24.18, 20.89, 26.55, 17.99, 26.55, 20.89, 24.18, 23.78, 24.18, 23.78, 26.55, 20.89, 26.55, 0.625, 21.81, 3.519, 21.81, 3.519, 24.18, 0.625, 24.18, 3.519, 21.81, 6.414, 21.81, 6.414, 24.18, 3.519, 24.18, 0.625, 19.45, 3.519, 19.45, 3.519, 21.81, 0.625, 21.81, 3.519, 19.45, 6.414, 19.45, 6.414, 21.81, 3.519, 21.81, 0.625, 17.08, 3.519, 17.08, 3.519, 19.45, 0.625, 19.45, 3.519, 17.08, 6.414, 17.08, 6.414, 19.45, 3.519, 19.45, 0.625, 14.71, 3.519, 14.71, 3.519, 17.08, 0.625, 17.08, 3.519, 14.71, 6.414, 14.71, 6.414, 17.08, 3.519, 17.08, 0.625, 12.34, 3.519, 12.34, 3.519, 14.71, 0.625, 14.71, 3.519, 12.34, 6.414, 12.34, 6.414, 14.71, 3.519, 14.71, 0.625, 9.973, 3.519, 9.973, 3.519, 12.34, 0.625, 12.34, 3.519, 9.973, 6.414, 9.973, 6.414, 12.34, 3.519, 12.34, 0.625, 7.604, 3.519, 7.604, 3.519, 9.973, 0.625, 9.973, 3.519, 7.604, 6.414, 7.604, 6.414, 9.973, 3.519, 9.973, 0.625, 5.236, 3.519, 5.236, 3.519, 7.604, 0.625, 7.604, 3.519, 5.236, 6.414, 5.236, 6.414, 7.604, 3.519, 7.604, 0.625, 2.868, 3.519, 2.868, 3.519, 5.236, 0.625, 5.236, 3.519, 2.868, 6.414, 2.868, 6.414, 5.236, 3.519, 5.236, 0.625, 0.5, 3.519, 0.5, 3.519, 2.868, 0.625, 2.868, 3.519, 0.5, 6.414, 0.5, 6.414, 2.868, 3.519, 2.868, 0.625, 24.18, 3.519, 24.18, 3.519, 26.55, 0.625, 26.55, 3.519, 24.18, 6.414, 24.18, 6.414, 26.55, 3.519, 26.55, -25.42, 26.55, 0.625, 26.55, 0.625, 29.44, -25.42, 29.44, -25.42, 29.44, 0.625, 29.44, 0.625, 32.34, -25.42, 32.34, -25.42, -8.183, 0.625, -8.183, 0.625, -5.289, -25.42, -5.289, -25.42, -5.289, 0.625, -5.289, 0.625, -2.394, -25.42, -2.394])
me_cube.materials.append(mat_material)
me_cube.materials.append(mat_material_001)
me_cube.use_mirror_vertex_groups = False
me_cube.update()
me_cube_002 = bpy.data.meshes.new('Cube.002')
me_cube_002.from_pydata([(-0.625, -0.5001, -0.625), (-1.604, -0.5001, 0.625), (-0.625, 0.4999, -0.625), (-1.604, 0.4999, 0.625), (0.5935, -0.4291, -0.5317), (-0.3046, -0.4275, 0.6045), (0.5934, 0.429, -0.5318), (-0.3046, 0.4274, 0.6044), (-0.625, 0.2997, -0.625), (-0.625, 0.09965, -0.625), (-0.625, -0.1003, -0.625), (-0.625, -0.3003, -0.625), (-1.604, -0.3003, 0.899), (-1.604, -0.1003, 0.899), (-1.604, 0.09965, 0.899), (-1.604, 0.2997, 0.899), (0.5937, -0.3003, -0.5786), (0.5947, -0.1003, -0.5779), (0.5947, 0.09965, -0.5779), (0.5937, 0.2997, -0.5786), (-0.3182, 0.2849, 0.8556), (-0.324, 0.09965, 0.8519), (-0.324, -0.1003, 0.8519), (-0.3181, -0.2855, 0.8556), (-0.3542, 0.4999, 0.625), (0.625, 0.4999, -0.625), (0.625, 0.2997, -0.625), (-0.3542, -0.3003, 0.899), (-0.3542, -0.5001, 0.625), (0.625, -0.5001, -0.625), (0.625, -0.3003, -0.625), (0.625, -0.1003, -0.625), (0.625, 0.09965, -0.625), (-0.3542, 0.2997, 0.899), (-0.3542, 0.09965, 0.899), (-0.3542, -0.1003, 0.899), (-0.3248, 0.4569, 0.6128), (0.6063, 0.4579, -0.5697), (0.5723, 0.2997, -0.5467), (-0.2934, -0.2754, 0.8258), (-0.3248, -0.457, 0.6128), (0.6063, -0.458, -0.5697), (0.5723, -0.3003, -0.5467), (0.574, -0.1003, -0.5456), (0.574, 0.09965, -0.5456), (-0.2934, 0.2747, 0.8258), (-0.3032, 0.09965, 0.8195), (-0.3032, -0.1003, 0.8195), (-0.4469, 0.2747, 0.8219), (0.4188, 0.2997, -0.5506), (-0.4567, 0.09965, 0.8156), (0.4206, 0.09965, -0.5495), (-0.4567, -0.1003, 0.8156), (0.4206, -0.1003, -0.5495), (-0.4468, -0.2754, 0.8219), (0.4188, -0.3003, -0.5506), (-0.4581, 0.4274, 0.6005), (0.4399, 0.429, -0.5357), (-0.458, -0.4275, 0.6006), (0.44, -0.4291, -0.5356)], [], [(8, 15, 3, 2), (2, 3, 24, 25), (5, 4, 59, 58), (29, 28, 1, 0), (11, 30, 29, 0), (27, 12, 1, 28), (24, 3, 15, 33), (33, 15, 14, 34), (34, 14, 13, 35), (35, 13, 12, 27), (2, 25, 26, 8), (8, 26, 32, 9), (9, 32, 31, 10), (10, 31, 30, 11), (43, 44, 51, 53), (45, 46, 50, 48), (39, 5, 58, 54), (42, 43, 53, 55), (0, 1, 12, 11), (11, 12, 13, 10), (10, 13, 14, 9), (9, 14, 15, 8), (36, 37, 25, 24), (37, 19, 26, 25), (40, 23, 27, 28), (41, 40, 28, 29), (16, 41, 29, 30), (17, 16, 30, 31), (18, 17, 31, 32), (19, 18, 32, 26), (20, 36, 24, 33), (21, 20, 33, 34), (22, 21, 34, 35), (23, 22, 35, 27), (7, 6, 37, 36), (6, 38, 19, 37), (5, 39, 23, 40), (4, 5, 40, 41), (42, 4, 41, 16), (43, 42, 16, 17), (44, 43, 17, 18), (38, 44, 18, 19), (45, 7, 36, 20), (46, 45, 20, 21), (47, 46, 21, 22), (39, 47, 22, 23), (55, 54, 58, 59), (57, 56, 48, 49), (49, 48, 50, 51), (51, 50, 52, 53), (53, 52, 54, 55), (46, 47, 52, 50), (6, 7, 56, 57), (44, 38, 49, 51), (4, 42, 55, 59), (47, 39, 54, 52), (38, 6, 57, 49), (7, 45, 48, 56)])
_uv = me_cube_002.uv_layers.new(name='UVMap')
_uv.uv.foreach_set('vector', [0.375, 0.1999, 0.625, 0.1999, 0.625, 0.25, 0.375, 0.25, 0.375, 0.25, 0.625, 0.25, 0.625, 0.5, 0.375, 0.5, 0.6079, 0.7333, 0.389, 0.7305, 0.389, 0.7305, 0.6079, 0.7333, 0.375, 0.75, 0.625, 0.75, 0.625, 1.0, 0.375, 1.0, 0.125, 0.7001, 0.375, 0.7001, 0.375, 0.75, 0.125, 0.75, 0.625, 0.7001, 0.875, 0.7001, 0.875, 0.75, 0.625, 0.75, 0.625, 0.5, 0.875, 0.5, 0.875, 0.5501, 0.625, 0.5501, 0.625, 0.5501, 0.875, 0.5501, 0.875, 0.6001, 0.625, 0.6001, 0.625, 0.6001, 0.875, 0.6001, 0.875, 0.6501, 0.625, 0.6501, 0.625, 0.6501, 0.875, 0.6501, 0.875, 0.7001, 0.625, 0.7001, 0.125, 0.5, 0.375, 0.5, 0.375, 0.5501, 0.125, 0.5501, 0.125, 0.5501, 0.375, 0.5501, 0.375, 0.6001, 0.125, 0.6001, 0.125, 0.6001, 0.375, 0.6001, 0.375, 0.6501, 0.125, 0.6501, 0.125, 0.6501, 0.375, 0.6501, 0.375, 0.7001, 0.125, 0.7001, 0.388, 0.6501, 0.388, 0.6001, 0.388, 0.6001, 0.388, 0.6501, 0.612, 0.5563, 0.612, 0.6001, 0.612, 0.6001, 0.612, 0.5563, 0.612, 0.6938, 0.6079, 0.7333, 0.6079, 0.7333, 0.612, 0.6938, 0.388, 0.7001, 0.388, 0.6501, 0.388, 0.6501, 0.388, 0.7001, 0.375, 0.0, 0.625, 0.0, 0.625, 0.04993, 0.375, 0.04993, 0.375, 0.04993, 0.625, 0.04993, 0.625, 0.09993, 0.375, 0.09993, 0.375, 0.09993, 0.625, 0.09993, 0.625, 0.1499, 0.375, 0.1499, 0.375, 0.1499, 0.625, 0.1499, 0.625, 0.1999, 0.375, 0.1999, 0.6146, 0.5099, 0.3834, 0.5116, 0.375, 0.5, 0.625, 0.5, 0.3834, 0.5116, 0.3827, 0.5501, 0.375, 0.5501, 0.375, 0.5, 0.6146, 0.7401, 0.6173, 0.6964, 0.625, 0.7001, 0.625, 0.75, 0.3834, 0.7384, 0.6146, 0.7401, 0.625, 0.75, 0.375, 0.75, 0.3827, 0.7001, 0.3834, 0.7384, 0.375, 0.75, 0.375, 0.7001, 0.3827, 0.6501, 0.3827, 0.7001, 0.375, 0.7001, 0.375, 0.6501, 0.3827, 0.6001, 0.3827, 0.6501, 0.375, 0.6501, 0.375, 0.6001, 0.3827, 0.5501, 0.3827, 0.6001, 0.375, 0.6001, 0.375, 0.5501, 0.6173, 0.5538, 0.6146, 0.5099, 0.625, 0.5, 0.625, 0.5501, 0.6173, 0.6001, 0.6173, 0.5538, 0.625, 0.5501, 0.625, 0.6001, 0.6173, 0.6501, 0.6173, 0.6001, 0.625, 0.6001, 0.625, 0.6501, 0.6173, 0.6964, 0.6173, 0.6501, 0.625, 0.6501, 0.625, 0.7001, 0.6079, 0.5167, 0.389, 0.5195, 0.3834, 0.5116, 0.6146, 0.5099, 0.389, 0.5195, 0.388, 0.5501, 0.3827, 0.5501, 0.3834, 0.5116, 0.6079, 0.7333, 0.612, 0.6938, 0.6173, 0.6964, 0.6146, 0.7401, 0.389, 0.7305, 0.6079, 0.7333, 0.6146, 0.7401, 0.3834, 0.7384, 0.388, 0.7001, 0.389, 0.7305, 0.3834, 0.7384, 0.3827, 0.7001, 0.388, 0.6501, 0.388, 0.7001, 0.3827, 0.7001, 0.3827, 0.6501, 0.388, 0.6001, 0.388, 0.6501, 0.3827, 0.6501, 0.3827, 0.6001, 0.388, 0.5501, 0.388, 0.6001, 0.3827, 0.6001, 0.3827, 0.5501, 0.612, 0.5563, 0.6079, 0.5167, 0.6146, 0.5099, 0.6173, 0.5538, 0.612, 0.6001, 0.612, 0.5563, 0.6173, 0.5538, 0.6173, 0.6001, 0.612, 0.6501, 0.612, 0.6001, 0.6173, 0.6001, 0.6173, 0.6501, 0.612, 0.6938, 0.612, 0.6501, 0.6173, 0.6501, 0.6173, 0.6964, 0.388, 0.7001, 0.612, 0.6938, 0.6079, 0.7333, 0.389, 0.7305, 0.389, 0.5195, 0.6079, 0.5167, 0.612, 0.5563, 0.388, 0.5501, 0.388, 0.5501, 0.612, 0.5563, 0.612, 0.6001, 0.388, 0.6001, 0.388, 0.6001, 0.612, 0.6001, 0.612, 0.6501, 0.388, 0.6501, 0.388, 0.6501, 0.612, 0.6501, 0.612, 0.6938, 0.388, 0.7001, 0.612, 0.6001, 0.612, 0.6501, 0.612, 0.6501, 0.612, 0.6001, 0.389, 0.5195, 0.6079, 0.5167, 0.6079, 0.5167, 0.389, 0.5195, 0.388, 0.6001, 0.388, 0.5501, 0.388, 0.5501, 0.388, 0.6001, 0.389, 0.7305, 0.388, 0.7001, 0.388, 0.7001, 0.389, 0.7305, 0.612, 0.6501, 0.612, 0.6938, 0.612, 0.6938, 0.612, 0.6501, 0.388, 0.5501, 0.389, 0.5195, 0.389, 0.5195, 0.388, 0.5501, 0.6079, 0.5167, 0.612, 0.5563, 0.612, 0.5563, 0.6079, 0.5167])
me_cube_002.materials.append(mat_lapida_002)
me_cube_002.update()
me_cube_003 = bpy.data.meshes.new('Cube.003')
me_cube_003.from_pydata([(-0.625, -0.5001, -0.625), (-1.604, -0.5001, 0.625), (-0.625, 0.4999, -0.625), (-1.604, 0.4999, 0.625), (0.5935, -0.4291, -0.5317), (-0.3046, -0.4275, 0.6045), (0.5934, 0.429, -0.5318), (-0.3046, 0.4274, 0.6044), (-0.625, 0.2997, -0.625), (-0.625, 0.09965, -0.625), (-0.625, -0.1003, -0.625), (-0.625, -0.3003, -0.625), (-1.604, -0.3003, 0.899), (-1.604, -0.1003, 0.899), (-1.604, 0.09965, 0.899), (-1.604, 0.2997, 0.899), (0.5937, -0.3003, -0.5786), (0.5947, -0.1003, -0.5779), (0.5947, 0.09965, -0.5779), (0.5937, 0.2997, -0.5786), (-0.3182, 0.2849, 0.8556), (-0.324, 0.09965, 0.8519), (-0.324, -0.1003, 0.8519), (-0.3181, -0.2855, 0.8556), (-0.3542, 0.4999, 0.625), (0.625, 0.4999, -0.625), (0.625, 0.2997, -0.625), (-0.3542, -0.3003, 0.899), (-0.3542, -0.5001, 0.625), (0.625, -0.5001, -0.625), (0.625, -0.3003, -0.625), (0.625, -0.1003, -0.625), (0.625, 0.09965, -0.625), (-0.3542, 0.2997, 0.899), (-0.3542, 0.09965, 0.899), (-0.3542, -0.1003, 0.899), (-0.3248, 0.4569, 0.6128), (0.6063, 0.4579, -0.5697), (0.5723, 0.2997, -0.5467), (-0.2934, -0.2754, 0.8258), (-0.3248, -0.457, 0.6128), (0.6063, -0.458, -0.5697), (0.5723, -0.3003, -0.5467), (0.574, -0.1003, -0.5456), (0.574, 0.09965, -0.5456), (-0.2934, 0.2747, 0.8258), (-0.3032, 0.09965, 0.8195), (-0.3032, -0.1003, 0.8195), (-0.4469, 0.2747, 0.8219), (0.4188, 0.2997, -0.5506), (-0.4567, 0.09965, 0.8156), (0.4206, 0.09965, -0.5495), (-0.4567, -0.1003, 0.8156), (0.4206, -0.1003, -0.5495), (-0.4468, -0.2754, 0.8219), (0.4188, -0.3003, -0.5506), (-0.4581, 0.4274, 0.6005), (0.4399, 0.429, -0.5357), (-0.458, -0.4275, 0.6006), (0.44, -0.4291, -0.5356)], [], [(8, 15, 3, 2), (2, 3, 24, 25), (5, 4, 59, 58), (29, 28, 1, 0), (11, 30, 29, 0), (27, 12, 1, 28), (24, 3, 15, 33), (33, 15, 14, 34), (34, 14, 13, 35), (35, 13, 12, 27), (2, 25, 26, 8), (8, 26, 32, 9), (9, 32, 31, 10), (10, 31, 30, 11), (43, 44, 51, 53), (45, 46, 50, 48), (39, 5, 58, 54), (42, 43, 53, 55), (0, 1, 12, 11), (11, 12, 13, 10), (10, 13, 14, 9), (9, 14, 15, 8), (36, 37, 25, 24), (37, 19, 26, 25), (40, 23, 27, 28), (41, 40, 28, 29), (16, 41, 29, 30), (17, 16, 30, 31), (18, 17, 31, 32), (19, 18, 32, 26), (20, 36, 24, 33), (21, 20, 33, 34), (22, 21, 34, 35), (23, 22, 35, 27), (7, 6, 37, 36), (6, 38, 19, 37), (5, 39, 23, 40), (4, 5, 40, 41), (42, 4, 41, 16), (43, 42, 16, 17), (44, 43, 17, 18), (38, 44, 18, 19), (45, 7, 36, 20), (46, 45, 20, 21), (47, 46, 21, 22), (39, 47, 22, 23), (55, 54, 58, 59), (57, 56, 48, 49), (49, 48, 50, 51), (51, 50, 52, 53), (53, 52, 54, 55), (46, 47, 52, 50), (6, 7, 56, 57), (44, 38, 49, 51), (4, 42, 55, 59), (47, 39, 54, 52), (38, 6, 57, 49), (7, 45, 48, 56)])
_uv = me_cube_003.uv_layers.new(name='UVMap')
_uv.uv.foreach_set('vector', [0.375, 0.1999, 0.625, 0.1999, 0.625, 0.25, 0.375, 0.25, 0.375, 0.25, 0.625, 0.25, 0.625, 0.5, 0.375, 0.5, 0.6079, 0.7333, 0.389, 0.7305, 0.389, 0.7305, 0.6079, 0.7333, 0.375, 0.75, 0.625, 0.75, 0.625, 1.0, 0.375, 1.0, 0.125, 0.7001, 0.375, 0.7001, 0.375, 0.75, 0.125, 0.75, 0.625, 0.7001, 0.875, 0.7001, 0.875, 0.75, 0.625, 0.75, 0.625, 0.5, 0.875, 0.5, 0.875, 0.5501, 0.625, 0.5501, 0.625, 0.5501, 0.875, 0.5501, 0.875, 0.6001, 0.625, 0.6001, 0.625, 0.6001, 0.875, 0.6001, 0.875, 0.6501, 0.625, 0.6501, 0.625, 0.6501, 0.875, 0.6501, 0.875, 0.7001, 0.625, 0.7001, 0.125, 0.5, 0.375, 0.5, 0.375, 0.5501, 0.125, 0.5501, 0.125, 0.5501, 0.375, 0.5501, 0.375, 0.6001, 0.125, 0.6001, 0.125, 0.6001, 0.375, 0.6001, 0.375, 0.6501, 0.125, 0.6501, 0.125, 0.6501, 0.375, 0.6501, 0.375, 0.7001, 0.125, 0.7001, 0.388, 0.6501, 0.388, 0.6001, 0.388, 0.6001, 0.388, 0.6501, 0.612, 0.5563, 0.612, 0.6001, 0.612, 0.6001, 0.612, 0.5563, 0.612, 0.6938, 0.6079, 0.7333, 0.6079, 0.7333, 0.612, 0.6938, 0.388, 0.7001, 0.388, 0.6501, 0.388, 0.6501, 0.388, 0.7001, 0.375, 0.0, 0.625, 0.0, 0.625, 0.04993, 0.375, 0.04993, 0.375, 0.04993, 0.625, 0.04993, 0.625, 0.09993, 0.375, 0.09993, 0.375, 0.09993, 0.625, 0.09993, 0.625, 0.1499, 0.375, 0.1499, 0.375, 0.1499, 0.625, 0.1499, 0.625, 0.1999, 0.375, 0.1999, 0.6146, 0.5099, 0.3834, 0.5116, 0.375, 0.5, 0.625, 0.5, 0.3834, 0.5116, 0.3827, 0.5501, 0.375, 0.5501, 0.375, 0.5, 0.6146, 0.7401, 0.6173, 0.6964, 0.625, 0.7001, 0.625, 0.75, 0.3834, 0.7384, 0.6146, 0.7401, 0.625, 0.75, 0.375, 0.75, 0.3827, 0.7001, 0.3834, 0.7384, 0.375, 0.75, 0.375, 0.7001, 0.3827, 0.6501, 0.3827, 0.7001, 0.375, 0.7001, 0.375, 0.6501, 0.3827, 0.6001, 0.3827, 0.6501, 0.375, 0.6501, 0.375, 0.6001, 0.3827, 0.5501, 0.3827, 0.6001, 0.375, 0.6001, 0.375, 0.5501, 0.6173, 0.5538, 0.6146, 0.5099, 0.625, 0.5, 0.625, 0.5501, 0.6173, 0.6001, 0.6173, 0.5538, 0.625, 0.5501, 0.625, 0.6001, 0.6173, 0.6501, 0.6173, 0.6001, 0.625, 0.6001, 0.625, 0.6501, 0.6173, 0.6964, 0.6173, 0.6501, 0.625, 0.6501, 0.625, 0.7001, 0.6079, 0.5167, 0.389, 0.5195, 0.3834, 0.5116, 0.6146, 0.5099, 0.389, 0.5195, 0.388, 0.5501, 0.3827, 0.5501, 0.3834, 0.5116, 0.6079, 0.7333, 0.612, 0.6938, 0.6173, 0.6964, 0.6146, 0.7401, 0.389, 0.7305, 0.6079, 0.7333, 0.6146, 0.7401, 0.3834, 0.7384, 0.388, 0.7001, 0.389, 0.7305, 0.3834, 0.7384, 0.3827, 0.7001, 0.388, 0.6501, 0.388, 0.7001, 0.3827, 0.7001, 0.3827, 0.6501, 0.388, 0.6001, 0.388, 0.6501, 0.3827, 0.6501, 0.3827, 0.6001, 0.388, 0.5501, 0.388, 0.6001, 0.3827, 0.6001, 0.3827, 0.5501, 0.612, 0.5563, 0.6079, 0.5167, 0.6146, 0.5099, 0.6173, 0.5538, 0.612, 0.6001, 0.612, 0.5563, 0.6173, 0.5538, 0.6173, 0.6001, 0.612, 0.6501, 0.612, 0.6001, 0.6173, 0.6001, 0.6173, 0.6501, 0.612, 0.6938, 0.612, 0.6501, 0.6173, 0.6501, 0.6173, 0.6964, 0.388, 0.7001, 0.612, 0.6938, 0.6079, 0.7333, 0.389, 0.7305, 0.389, 0.5195, 0.6079, 0.5167, 0.612, 0.5563, 0.388, 0.5501, 0.388, 0.5501, 0.612, 0.5563, 0.612, 0.6001, 0.388, 0.6001, 0.388, 0.6001, 0.612, 0.6001, 0.612, 0.6501, 0.388, 0.6501, 0.388, 0.6501, 0.612, 0.6501, 0.612, 0.6938, 0.388, 0.7001, 0.612, 0.6001, 0.612, 0.6501, 0.612, 0.6501, 0.612, 0.6001, 0.389, 0.5195, 0.6079, 0.5167, 0.6079, 0.5167, 0.389, 0.5195, 0.388, 0.6001, 0.388, 0.5501, 0.388, 0.5501, 0.388, 0.6001, 0.389, 0.7305, 0.388, 0.7001, 0.388, 0.7001, 0.389, 0.7305, 0.612, 0.6501, 0.612, 0.6938, 0.612, 0.6938, 0.612, 0.6501, 0.388, 0.5501, 0.389, 0.5195, 0.389, 0.5195, 0.388, 0.5501, 0.6079, 0.5167, 0.612, 0.5563, 0.612, 0.5563, 0.6079, 0.5167])
me_cube_003.materials.append(mat_lapida_001)
me_cube_003.update()
me_cube_004 = bpy.data.meshes.new('Cube.004')
me_cube_004.from_pydata([(-0.625, -0.5001, -0.625), (-1.595, -0.3273, 0.6053), (-0.625, 0.4999, -0.625), (-1.595, 0.3272, 0.6053), (0.5935, -0.4291, -0.5317), (-0.7447, -0.2799, 0.5919), (0.5934, 0.429, -0.5318), (-0.7447, 0.2797, 0.5918), (-0.625, 0.2997, -0.625), (-0.625, 0.09965, -0.625), (-0.625, -0.1003, -0.625), (-0.625, -0.3003, -0.625), (-1.749, -0.1708, 1.106), (-1.749, -0.05717, 1.106), (-1.749, 0.05648, 1.106), (-1.749, 0.1701, 1.106), (0.5937, -0.3003, -0.5786), (0.5947, -0.1003, -0.5779), (0.5947, 0.09965, -0.5779), (0.5937, 0.2997, -0.5786), (-1.018, 0.1617, 1.081), (-1.022, 0.05648, 1.079), (-1.022, -0.05717, 1.079), (-1.018, -0.1624, 1.081), (-0.7772, 0.3272, 0.6053), (0.625, 0.4999, -0.625), (0.625, 0.2997, -0.625), (-1.039, -0.1708, 1.106), (-0.7772, -0.3273, 0.6053), (0.625, -0.5001, -0.625), (0.625, -0.3003, -0.625), (0.625, -0.1003, -0.625), (0.625, 0.09965, -0.625), (-1.039, 0.1701, 1.106), (-1.039, 0.05648, 1.106), (-1.039, -0.05717, 1.106), (-0.7579, 0.2991, 0.5973), (0.6063, 0.4579, -0.5697), (0.5723, 0.2997, -0.5467), (-1.004, -0.1566, 1.064), (-0.7579, -0.2992, 0.5973), (0.6063, -0.458, -0.5697), (0.5723, -0.3003, -0.5467), (0.574, -0.1003, -0.5456), (0.574, 0.09965, -0.5456), (-1.004, 0.156, 1.064), (-1.01, 0.05648, 1.061), (-1.01, -0.05717, 1.061), (-1.092, 0.156, 1.062), (0.4188, 0.2997, -0.5506), (-1.097, 0.05648, 1.059), (0.4206, 0.09965, -0.5495), (-1.097, -0.05717, 1.059), (0.4206, -0.1003, -0.5495), (-1.091, -0.1566, 1.062), (0.4188, -0.3003, -0.5506), (-0.8451, 0.2797, 0.5892), (0.4399, 0.429, -0.5357), (-0.8451, -0.2799, 0.5893), (0.44, -0.4291, -0.5356), (-1.129, -0.478, -0.08983), (-1.129, 0.4779, -0.08983), (0.06564, 0.4779, -0.08983), (0.06564, -0.478, -0.08983), (-1.027, -0.222, 0.09722), (-1.264, -0.0742, 0.09722), (-1.264, 0.07357, 0.09722), (-1.264, 0.2213, 0.09722), (0.07307, 0.4372, -0.0725), (0.07309, -0.4373, -0.07246), (0.07816, 0.4092, -0.06062), (0.0782, -0.4093, -0.06055), (-0.3081, 0.2733, 0.04575), (-0.07612, 0.09525, 0.04292), (-0.07612, -0.09592, 0.04292), (-0.07169, -0.274, 0.04576), (-0.06851, 0.4092, -0.06434), (-0.06847, -0.4093, -0.06427), (-1.325, -0.3021, 0.2181), (-1.325, 0.3018, 0.2181), (-0.5704, 0.3018, 0.2181), (-0.5704, -0.3021, 0.2181), (-1.269, -0.1565, 0.3573), (-1.269, -0.05234, 0.3573), (-1.269, 0.05179, 0.3573), (-1.269, 0.1559, 0.3573), (-0.5596, 0.276, 0.2205), (-0.5596, -0.2762, 0.2205), (-0.5522, 0.2583, 0.2221), (-0.5521, -0.2585, 0.2222), (-0.6805, 0.1461, 0.3361), (-0.6842, 0.05179, 0.3337), (-0.6842, -0.05234, 0.3337), (-0.6805, -0.1466, 0.3361), (-0.6448, 0.2583, 0.2198), (-0.6448, -0.2585, 0.2198)], [], [(85, 15, 3, 79), (79, 3, 24, 80), (71, 4, 59, 77), (81, 28, 1, 78), (11, 30, 29, 0), (27, 12, 1, 28), (24, 3, 15, 33), (33, 15, 14, 34), (34, 14, 13, 35), (35, 13, 12, 27), (2, 25, 26, 8), (8, 26, 32, 9), (9, 32, 31, 10), (10, 31, 30, 11), (43, 44, 51, 53), (45, 46, 50, 48), (39, 5, 58, 54), (42, 43, 53, 55), (78, 1, 12, 82), (82, 12, 13, 83), (83, 13, 14, 84), (84, 14, 15, 85), (68, 37, 25, 62), (37, 19, 26, 25), (40, 23, 27, 28), (87, 40, 28, 81), (16, 41, 29, 30), (17, 16, 30, 31), (18, 17, 31, 32), (19, 18, 32, 26), (20, 36, 24, 33), (21, 20, 33, 34), (22, 21, 34, 35), (23, 22, 35, 27), (70, 6, 37, 68), (6, 38, 19, 37), (5, 39, 23, 40), (89, 5, 40, 87), (42, 4, 41, 16), (43, 42, 16, 17), (44, 43, 17, 18), (38, 44, 18, 19), (45, 7, 36, 20), (46, 45, 20, 21), (47, 46, 21, 22), (39, 47, 22, 23), (93, 54, 58, 95), (94, 56, 48, 90), (90, 48, 50, 91), (91, 50, 52, 92), (92, 52, 54, 93), (46, 47, 52, 50), (88, 7, 56, 94), (44, 38, 49, 51), (4, 42, 55, 59), (47, 39, 54, 52), (38, 6, 57, 49), (7, 45, 48, 56), (6, 70, 76, 57), (53, 74, 75, 55), (51, 73, 74, 53), (49, 72, 73, 51), (57, 76, 72, 49), (55, 75, 77, 59), (4, 71, 69, 41), (88, 70, 68, 86), (41, 69, 63, 29), (86, 68, 62, 80), (9, 66, 67, 8), (10, 65, 66, 9), (11, 64, 65, 10), (0, 60, 64, 11), (29, 63, 60, 0), (89, 71, 77, 95), (2, 61, 62, 25), (8, 67, 61, 2), (5, 89, 95, 58), (36, 86, 80, 24), (7, 88, 86, 36), (70, 88, 94, 76), (74, 92, 93, 75), (73, 91, 92, 74), (72, 90, 91, 73), (76, 94, 90, 72), (75, 93, 95, 77), (71, 89, 87, 69), (69, 87, 81, 63), (66, 84, 85, 67), (65, 83, 84, 66), (64, 82, 83, 65), (60, 78, 82, 64), (63, 81, 78, 60), (61, 79, 80, 62), (67, 85, 79, 61)])
_uv = me_cube_004.uv_layers.new(name='UVMap')
_uv.uv.foreach_set('vector', [0.7426, 0.7235, 0.5488, 0.7171, 0.6642, 0.6721, 0.7661, 0.6862, 0.1585, 0.388, 0.1263, 0.4373, 0.01025, 0.3465, 0.06291, 0.1937, 0.1744, 0.8911, 0.02373, 0.8884, 0.05445, 0.8686, 0.1977, 0.8688, 0.3686, 0.6405, 0.2007, 0.6306, 0.1549, 0.4882, 0.222, 0.4745, 0.3783, 0.3721, 0.6041, 0.2462, 0.6008, 0.299, 0.3958, 0.401, 0.07584, 0.5363, 0.1246, 0.4843, 0.1549, 0.4882, 0.2007, 0.6306, 0.01025, 0.3465, 0.1263, 0.4373, 0.1116, 0.4694, 0.05035, 0.495, 0.05035, 0.495, 0.1116, 0.4694, 0.1173, 0.4763, 0.05033, 0.5152, 0.05033, 0.5152, 0.1173, 0.4763, 0.1212, 0.4807, 0.06007, 0.53, 0.06007, 0.53, 0.1212, 0.4807, 0.1246, 0.4843, 0.07584, 0.5363, 0.294, 0.2528, 0.467, 0.1091, 0.5141, 0.1203, 0.3192, 0.2869, 0.3192, 0.2869, 0.5141, 0.1203, 0.553, 0.1542, 0.3396, 0.3147, 0.3396, 0.3147, 0.553, 0.1542, 0.5838, 0.1969, 0.3595, 0.3432, 0.3595, 0.3432, 0.5838, 0.1969, 0.6041, 0.2462, 0.3783, 0.3721, 0.01076, 0.8029, 0.0098, 0.7537, 0.0462, 0.7554, 0.04669, 0.7999, 0.5348, 0.7268, 0.5423, 0.7553, 0.5226, 0.759, 0.5211, 0.7428, 0.5359, 0.8114, 0.4151, 0.852, 0.4225, 0.8317, 0.5221, 0.796, 0.01675, 0.853, 0.01076, 0.8029, 0.04669, 0.7999, 0.05242, 0.8435, 0.7606, 0.8393, 0.6539, 0.8383, 0.5477, 0.7915, 0.7469, 0.7925, 0.7469, 0.7925, 0.5477, 0.7915, 0.5481, 0.7682, 0.7448, 0.7683, 0.7448, 0.7683, 0.5481, 0.7682, 0.5484, 0.7431, 0.7435, 0.7455, 0.7435, 0.7455, 0.5484, 0.7431, 0.5488, 0.7171, 0.7426, 0.7235, 0.2452, 0.0001323, 0.4699, 0.09156, 0.467, 0.1091, 0.2509, 0.01635, 0.4699, 0.09156, 0.5212, 0.1059, 0.5141, 0.1203, 0.467, 0.1091, 0.2014, 0.6421, 0.07643, 0.5431, 0.07584, 0.5363, 0.2007, 0.6306, 0.3717, 0.651, 0.2014, 0.6421, 0.2007, 0.6306, 0.3686, 0.6405, 0.621, 0.2438, 0.6191, 0.3022, 0.6008, 0.299, 0.6041, 0.2462, 0.5977, 0.1891, 0.621, 0.2438, 0.6041, 0.2462, 0.5838, 0.1969, 0.5644, 0.1438, 0.5977, 0.1891, 0.5838, 0.1969, 0.553, 0.1542, 0.5212, 0.1059, 0.5644, 0.1438, 0.553, 0.1542, 0.5141, 0.1203, 0.04399, 0.4918, 0.0001323, 0.3417, 0.01025, 0.3465, 0.05035, 0.495, 0.04406, 0.5168, 0.04399, 0.4918, 0.05035, 0.495, 0.05033, 0.5152, 0.05646, 0.5346, 0.04406, 0.5168, 0.05033, 0.5152, 0.06007, 0.53, 0.07643, 0.5431, 0.05646, 0.5346, 0.06007, 0.53, 0.07584, 0.5363, 0.1675, 0.6578, 0.01964, 0.6676, 0.01023, 0.6603, 0.1671, 0.6513, 0.01964, 0.6676, 0.01424, 0.7034, 0.004483, 0.7022, 0.01023, 0.6603, 0.4151, 0.852, 0.5359, 0.8114, 0.5416, 0.8125, 0.4174, 0.8562, 0.3233, 0.8484, 0.4151, 0.852, 0.4174, 0.8562, 0.3244, 0.8526, 0.01675, 0.853, 0.02373, 0.8884, 0.01459, 0.8962, 0.007032, 0.8546, 0.01076, 0.8029, 0.01675, 0.853, 0.007032, 0.8546, 0.001143, 0.8035, 0.0098, 0.7537, 0.01076, 0.8029, 0.001143, 0.8035, 0.0001323, 0.7534, 0.01424, 0.7034, 0.0098, 0.7537, 0.0001323, 0.7534, 0.004483, 0.7022, 0.5348, 0.7268, 0.4121, 0.6902, 0.4144, 0.6859, 0.5405, 0.7254, 0.5423, 0.7553, 0.5348, 0.7268, 0.5405, 0.7254, 0.5475, 0.7547, 0.5423, 0.7833, 0.5423, 0.7553, 0.5475, 0.7547, 0.5475, 0.7838, 0.5359, 0.8114, 0.5423, 0.7833, 0.5475, 0.7838, 0.5416, 0.8125, 0.3544, 0.8036, 0.5221, 0.796, 0.4225, 0.8317, 0.3353, 0.8343, 0.3328, 0.7116, 0.4201, 0.71, 0.5211, 0.7428, 0.3537, 0.7404, 0.3537, 0.7404, 0.5211, 0.7428, 0.5226, 0.759, 0.3537, 0.7606, 0.3537, 0.7606, 0.5226, 0.759, 0.5233, 0.7802, 0.3541, 0.7833, 0.3541, 0.7833, 0.5233, 0.7802, 0.5221, 0.796, 0.3544, 0.8036, 0.5423, 0.7553, 0.5423, 0.7833, 0.5233, 0.7802, 0.5226, 0.759, 0.3196, 0.6969, 0.4121, 0.6902, 0.4201, 0.71, 0.3328, 0.7116, 0.0098, 0.7537, 0.01424, 0.7034, 0.05069, 0.7116, 0.0462, 0.7554, 0.02373, 0.8884, 0.01675, 0.853, 0.05242, 0.8435, 0.05445, 0.8686, 0.5423, 0.7833, 0.5359, 0.8114, 0.5221, 0.796, 0.5233, 0.7802, 0.01424, 0.7034, 0.01964, 0.6676, 0.05143, 0.6857, 0.05069, 0.7116, 0.4121, 0.6902, 0.5348, 0.7268, 0.5211, 0.7428, 0.4201, 0.71, 0.01964, 0.6676, 0.1675, 0.6578, 0.1904, 0.6789, 0.05143, 0.6857, 0.04669, 0.7999, 0.2114, 0.7962, 0.2119, 0.832, 0.05242, 0.8435, 0.0462, 0.7554, 0.2107, 0.7569, 0.2114, 0.7962, 0.04669, 0.7999, 0.05069, 0.7116, 0.2508, 0.7101, 0.2107, 0.7569, 0.0462, 0.7554, 0.05143, 0.6857, 0.1904, 0.6789, 0.2508, 0.7101, 0.05069, 0.7116, 0.05242, 0.8435, 0.2119, 0.832, 0.1977, 0.8688, 0.05445, 0.8686, 0.02373, 0.8884, 0.1744, 0.8911, 0.1742, 0.8976, 0.01459, 0.8962, 0.3196, 0.6969, 0.1675, 0.6578, 0.1671, 0.6513, 0.3206, 0.6926, 0.6191, 0.3022, 0.621, 0.5509, 0.6079, 0.5391, 0.6008, 0.299, 0.0546, 0.1869, 0.2452, 0.0001323, 0.2509, 0.01635, 0.06291, 0.1937, 0.9968, 0.736, 0.7971, 0.7357, 0.7955, 0.7043, 0.9982, 0.6945, 0.9946, 0.7805, 0.7988, 0.7652, 0.7971, 0.7357, 0.9968, 0.736, 0.9958, 0.8247, 0.8226, 0.812, 0.7988, 0.7652, 0.9946, 0.7805, 0.9999, 0.8681, 0.8396, 0.8784, 0.8226, 0.812, 0.9958, 0.8247, 0.6008, 0.299, 0.6079, 0.5391, 0.2937, 0.4613, 0.3958, 0.401, 0.3233, 0.8484, 0.1744, 0.8911, 0.1977, 0.8688, 0.3353, 0.8343, 0.294, 0.2528, 0.191, 0.3318, 0.2509, 0.01635, 0.467, 0.1091, 0.9982, 0.6945, 0.7955, 0.7043, 0.8461, 0.6513, 0.9999, 0.6527, 0.4151, 0.852, 0.3233, 0.8484, 0.3353, 0.8343, 0.4225, 0.8317, 0.0001323, 0.3417, 0.0546, 0.1869, 0.06291, 0.1937, 0.01025, 0.3465, 0.4121, 0.6902, 0.3196, 0.6969, 0.3206, 0.6926, 0.4144, 0.6859, 0.1675, 0.6578, 0.3196, 0.6969, 0.3328, 0.7116, 0.1904, 0.6789, 0.2114, 0.7962, 0.3541, 0.7833, 0.3544, 0.8036, 0.2119, 0.832, 0.2107, 0.7569, 0.3537, 0.7606, 0.3541, 0.7833, 0.2114, 0.7962, 0.2508, 0.7101, 0.3537, 0.7404, 0.3537, 0.7606, 0.2107, 0.7569, 0.1904, 0.6789, 0.3328, 0.7116, 0.3537, 0.7404, 0.2508, 0.7101, 0.2119, 0.832, 0.3544, 0.8036, 0.3353, 0.8343, 0.1977, 0.8688, 0.1744, 0.8911, 0.3233, 0.8484, 0.3244, 0.8526, 0.1742, 0.8976, 0.621, 0.5509, 0.3717, 0.651, 0.3686, 0.6405, 0.6079, 0.5391, 0.7971, 0.7357, 0.7435, 0.7455, 0.7426, 0.7235, 0.7955, 0.7043, 0.7988, 0.7652, 0.7448, 0.7683, 0.7435, 0.7455, 0.7971, 0.7357, 0.8226, 0.812, 0.7469, 0.7925, 0.7448, 0.7683, 0.7988, 0.7652, 0.8396, 0.8784, 0.7606, 0.8393, 0.7469, 0.7925, 0.8226, 0.812, 0.6079, 0.5391, 0.3686, 0.6405, 0.222, 0.4745, 0.2937, 0.4613, 0.191, 0.3318, 0.1585, 0.388, 0.06291, 0.1937, 0.2509, 0.01635, 0.7955, 0.7043, 0.7426, 0.7235, 0.7661, 0.6862, 0.8461, 0.6513])
me_cube_004.materials.append(mat_lapida)
me_cube_004.update()
me_cube_005 = bpy.data.meshes.new('Cube.005')
me_cube_005.from_pydata([(-0.625, -0.686, -0.625), (-0.625, -0.686, 0.625), (-0.625, 0.564, -0.625), (-0.625, 0.564, 0.625), (0.625, -0.686, -0.625), (0.625, -0.686, 0.625), (0.625, 0.564, -0.625), (0.625, 0.564, 0.625), (-0.5992, -0.686, 0.2007), (-0.5956, -0.686, 0.4194), (-0.5956, 0.564, 0.4194), (-0.5992, 0.564, 0.2007), (0.6544, 0.564, 0.4194), (0.6508, 0.564, 0.2007), (0.6544, -0.686, 0.4194), (0.6508, -0.686, 0.2007), (-0.5956, 1.239, 0.4194), (-0.5992, 1.239, 0.2007), (0.6544, 1.239, 0.4194), (0.6508, 1.239, 0.2007), (-0.5992, -1.361, 0.2007), (-0.5956, -1.361, 0.4194), (0.6544, -1.361, 0.4194), (0.6508, -1.361, 0.2007)], [], [(9, 1, 3, 10), (10, 3, 7, 12), (12, 7, 5, 14), (14, 5, 1, 9), (2, 6, 4, 0), (7, 3, 1, 5), (4, 15, 8, 0), (14, 9, 21, 22), (6, 13, 15, 4), (13, 12, 14, 15), (2, 11, 13, 6), (10, 12, 18, 16), (0, 8, 11, 2), (8, 9, 10, 11), (17, 16, 18, 19), (12, 13, 19, 18), (11, 10, 16, 17), (13, 11, 17, 19), (23, 22, 21, 20), (15, 14, 22, 23), (9, 8, 20, 21), (8, 15, 23, 20)])
_uv = me_cube_005.uv_layers.new(name='UVMap')
_uv.uv.foreach_set('vector', [0.5724, 0.0, 0.625, 0.0, 0.625, 0.25, 0.5724, 0.25, 0.5724, 0.25, 0.625, 0.25, 0.625, 0.5, 0.5724, 0.5, 0.5724, 0.5, 0.625, 0.5, 0.625, 0.75, 0.5724, 0.75, 0.5724, 0.75, 0.625, 0.75, 0.625, 1.0, 0.5724, 1.0, 0.125, 0.5, 0.375, 0.5, 0.375, 0.75, 0.125, 0.75, 0.625, 0.5, 0.875, 0.5, 0.875, 0.75, 0.625, 0.75, 0.375, 0.75, 0.4891, 0.75, 0.4891, 1.0, 0.375, 1.0, 0.5724, 0.75, 0.5724, 1.0, 0.5724, 1.0, 0.5724, 0.75, 0.375, 0.5, 0.4891, 0.5, 0.4891, 0.75, 0.375, 0.75, 0.4891, 0.5, 0.5724, 0.5, 0.5724, 0.75, 0.4891, 0.75, 0.375, 0.25, 0.4891, 0.25, 0.4891, 0.5, 0.375, 0.5, 0.5724, 0.25, 0.5724, 0.5, 0.5724, 0.5, 0.5724, 0.25, 0.375, 0.0, 0.4891, 0.0, 0.4891, 0.25, 0.375, 0.25, 0.4891, 0.0, 0.5724, 0.0, 0.5724, 0.25, 0.4891, 0.25, 0.4891, 0.25, 0.5724, 0.25, 0.5724, 0.5, 0.4891, 0.5, 0.5724, 0.5, 0.4891, 0.5, 0.4891, 0.5, 0.5724, 0.5, 0.4891, 0.25, 0.5724, 0.25, 0.5724, 0.25, 0.4891, 0.25, 0.4891, 0.5, 0.4891, 0.25, 0.4891, 0.25, 0.4891, 0.5, 0.4891, 0.75, 0.5724, 0.75, 0.5724, 1.0, 0.4891, 1.0, 0.4891, 0.75, 0.5724, 0.75, 0.5724, 0.75, 0.4891, 0.75, 0.5724, 0.0, 0.4891, 0.0, 0.4891, 0.0, 0.5724, 0.0, 0.4891, 1.0, 0.4891, 0.75, 0.4891, 0.75, 0.4891, 1.0])
me_cube_005.materials.append(mat_lapida)
me_cube_005.update()
me_cube_006 = bpy.data.meshes.new('Cube.006')
me_cube_006.from_pydata([(-0.625, -0.625, -0.625), (-0.506, -0.506, 0.625), (-0.625, 0.625, -0.625), (-0.506, 0.506, 0.625), (0.625, -0.625, -0.625), (0.506, -0.506, 0.625), (0.625, 0.625, -0.625), (0.506, 0.506, 0.625), (-0.625, -0.625, 0.625), (-0.625, 0.625, 0.625), (0.625, 0.625, 0.625), (0.625, -0.625, 0.625), (-0.404, -0.404, 1.761), (-0.404, 0.404, 1.761), (0.404, 0.404, 1.761), (0.404, -0.404, 1.761), (-0.506, -0.506, 1.761), (-0.506, 0.506, 1.761), (0.506, 0.506, 1.761), (0.506, -0.506, 1.761), (-0.404, -0.404, 2.762), (-0.404, 0.404, 2.762), (0.404, 0.404, 2.762), (0.404, -0.404, 2.762)], [], [(0, 8, 9, 2), (2, 9, 10, 6), (6, 10, 11, 4), (4, 11, 8, 0), (2, 6, 4, 0), (1, 5, 19, 16), (1, 3, 9, 8), (3, 7, 10, 9), (7, 5, 11, 10), (5, 1, 8, 11), (14, 13, 21, 22), (7, 3, 17, 18), (5, 7, 18, 19), (3, 1, 16, 17), (12, 13, 17, 16), (13, 14, 18, 17), (14, 15, 19, 18), (15, 12, 16, 19), (22, 21, 20, 23), (15, 14, 22, 23), (13, 12, 20, 21), (12, 15, 23, 20)])
_uv = me_cube_006.uv_layers.new(name='UVMap')
_uv.uv.foreach_set('vector', [0.375, 0.0, 0.625, 0.0, 0.625, 0.25, 0.375, 0.25, 0.375, 0.25, 0.625, 0.25, 0.625, 0.5, 0.375, 0.5, 0.375, 0.5, 0.625, 0.5, 0.625, 0.75, 0.375, 0.75, 0.375, 0.75, 0.625, 0.75, 0.625, 1.0, 0.375, 1.0, 0.125, 0.5, 0.375, 0.5, 0.375, 0.75, 0.125, 0.75, 0.8512, 0.7262, 0.6488, 0.7262, 0.6488, 0.7262, 0.8512, 0.7262, 0.8512, 0.7262, 0.8512, 0.5238, 0.875, 0.5, 0.875, 0.75, 0.8512, 0.5238, 0.6488, 0.5238, 0.625, 0.5, 0.875, 0.5, 0.6488, 0.5238, 0.6488, 0.7262, 0.625, 0.75, 0.625, 0.5, 0.6488, 0.7262, 0.8512, 0.7262, 0.875, 0.75, 0.625, 0.75, 0.6692, 0.5442, 0.8308, 0.5442, 0.8308, 0.5442, 0.6692, 0.5442, 0.6488, 0.5238, 0.8512, 0.5238, 0.8512, 0.5238, 0.6488, 0.5238, 0.6488, 0.7262, 0.6488, 0.5238, 0.6488, 0.5238, 0.6488, 0.7262, 0.8512, 0.5238, 0.8512, 0.7262, 0.8512, 0.7262, 0.8512, 0.5238, 0.8308, 0.7058, 0.8308, 0.5442, 0.8512, 0.5238, 0.8512, 0.7262, 0.8308, 0.5442, 0.6692, 0.5442, 0.6488, 0.5238, 0.8512, 0.5238, 0.6692, 0.5442, 0.6692, 0.7058, 0.6488, 0.7262, 0.6488, 0.5238, 0.6692, 0.7058, 0.8308, 0.7058, 0.8512, 0.7262, 0.6488, 0.7262, 0.6692, 0.5442, 0.8308, 0.5442, 0.8308, 0.7058, 0.6692, 0.7058, 0.6692, 0.7058, 0.6692, 0.5442, 0.6692, 0.5442, 0.6692, 0.7058, 0.8308, 0.5442, 0.8308, 0.7058, 0.8308, 0.7058, 0.8308, 0.5442, 0.8308, 0.7058, 0.6692, 0.7058, 0.6692, 0.7058, 0.8308, 0.7058])
me_cube_006.materials.append(mat_lapida)
me_cube_006.update()
me_cube_008 = bpy.data.meshes.new('Cube.008')
me_cube_008.from_pydata([(-0.625, -0.625, -0.625), (-0.625, -0.625, 0.625), (-0.625, 0.625, -0.625), (-0.625, 0.625, 0.625), (0.625, -0.625, -0.625), (0.625, -0.625, 0.625), (0.625, 0.625, -0.625), (0.625, 0.625, 0.625)], [], [(0, 1, 3, 2), (2, 3, 7, 6), (6, 7, 5, 4), (4, 5, 1, 0), (2, 6, 4, 0), (7, 3, 1, 5)])
_uv = me_cube_008.uv_layers.new(name='UVMap')
_uv.uv.foreach_set('vector', [0.415, 0.1602, 0.585, 0.1602, 0.585, 0.3301, 0.415, 0.3301, 0.415, 0.3301, 0.585, 0.3301, 0.585, 0.5, 0.415, 0.5, 0.415, 0.5, 0.585, 0.5, 0.585, 0.6699, 0.415, 0.6699, 0.415, 0.6699, 0.585, 0.6699, 0.585, 0.8398, 0.415, 0.8398, 0.2451, 0.5, 0.415, 0.5, 0.415, 0.6699, 0.2451, 0.6699, 0.585, 0.5, 0.7549, 0.5, 0.7549, 0.6699, 0.585, 0.6699])
me_cube_008.materials.append(mat_lapida)
me_cube_008.update()
me_cube_009 = bpy.data.meshes.new('Cube.009')
me_cube_009.from_pydata([(-0.625, -0.625, -0.7086), (-0.625, -0.625, 0.5414), (-0.625, 0.625, -0.7086), (-0.625, 0.625, 0.5414), (0.625, -0.625, -0.7086), (0.625, -0.625, 0.5414), (0.625, 0.625, -0.7086), (0.625, 0.625, 0.5414), (-0.625, -0.625, 0.4086), (-0.625, 0.625, 0.4086), (0.625, 0.625, 0.4086), (0.625, -0.625, 0.4086), (-0.625, 0.625, 0.3217), (0.625, 0.625, 0.3217), (0.625, -0.625, 0.3217), (-0.625, -0.625, 0.3217), (-0.625, 2.764, 0.4086), (0.625, 2.764, 0.4086), (-0.625, 2.764, 0.3217), (0.625, 2.764, 0.3217), (-0.625, -2.764, 0.3217), (-0.625, -2.764, 0.4086), (0.625, -2.764, 0.4086), (0.625, -2.764, 0.3217)], [], [(8, 1, 3, 9), (9, 3, 7, 10), (10, 7, 5, 11), (11, 5, 1, 8), (2, 6, 4, 0), (7, 3, 1, 5), (8, 15, 20, 21), (13, 10, 11, 14), (12, 9, 16, 18), (15, 8, 9, 12), (0, 15, 12, 2), (2, 12, 13, 6), (6, 13, 14, 4), (4, 14, 15, 0), (18, 16, 17, 19), (9, 10, 17, 16), (13, 12, 18, 19), (10, 13, 19, 17), (23, 22, 21, 20), (14, 11, 22, 23), (11, 8, 21, 22), (15, 14, 23, 20)])
_uv = me_cube_009.uv_layers.new(name='UVMap')
_uv.uv.foreach_set('vector', [0.0, 0.0, 1.0, 0.0, 1.0, 1.0, 0.0, 1.0, 0.0, 0.0, 1.0, 0.0, 1.0, 1.0, 0.0, 1.0, 0.0, 0.0, 1.0, 0.0, 1.0, 1.0, 0.0, 1.0, 0.0, 0.0, 1.0, 0.0, 1.0, 1.0, 0.0, 1.0, 0.0, 0.0, 1.0, 0.0, 1.0, 1.0, 0.0, 1.0, 0.0, 0.0, 1.0, 0.0, 1.0, 1.0, 0.0, 1.0, 0.0, 0.0, 1.0, 0.0, 1.0, 1.0, 0.0, 1.0, 0.0, 0.0, 1.0, 0.0, 1.0, 1.0, 0.0, 1.0, 0.0, 0.0, 1.0, 0.0, 1.0, 1.0, 0.0, 1.0, 0.0, 0.0, 1.0, 0.0, 1.0, 1.0, 0.0, 1.0, 0.0, 0.0, 1.0, 0.0, 1.0, 1.0, 0.0, 1.0, 0.0, 0.0, 1.0, 0.0, 1.0, 1.0, 0.0, 1.0, 0.0, 0.0, 1.0, 0.0, 1.0, 1.0, 0.0, 1.0, 0.0, 0.0, 1.0, 0.0, 1.0, 1.0, 0.0, 1.0, 0.0, 0.0, 1.0, 0.0, 1.0, 1.0, 0.0, 1.0, 0.0, 0.0, 1.0, 0.0, 1.0, 1.0, 0.0, 1.0, 0.0, 0.0, 1.0, 0.0, 1.0, 1.0, 0.0, 1.0, 0.0, 0.0, 1.0, 0.0, 1.0, 1.0, 0.0, 1.0, 0.0, 0.0, 1.0, 0.0, 1.0, 1.0, 0.0, 1.0, 0.0, 0.0, 1.0, 0.0, 1.0, 1.0, 0.0, 1.0, 0.0, 0.0, 1.0, 0.0, 1.0, 1.0, 0.0, 1.0, 0.0, 0.0, 1.0, 0.0, 1.0, 1.0, 0.0, 1.0])
me_cube_009.materials.append(mat_lapida)
me_cube_009.update()
me_cube_007 = bpy.data.meshes.new('Cube.007')
me_cube_007.from_pydata([(-0.75, -0.75, -0.75), (-0.75, -0.75, 0.75), (-0.75, 0.75, -0.75), (-0.75, 0.75, 0.75), (-0.4773, 0.75, -0.75), (-0.6136, 0.75, -0.75), (-0.6136, 0.75, 0.75), (-0.4773, 0.75, 0.75), (-0.6136, -0.75, -0.75), (-0.4773, -0.75, -0.75), (-0.4773, -0.75, 0.75), (-0.6136, -0.75, 0.75)], [], [(0, 1, 3, 2), (8, 11, 1, 0), (6, 3, 1, 11), (7, 6, 11, 10), (2, 5, 8, 0), (5, 4, 9, 8), (9, 10, 11, 8), (2, 3, 6, 5), (5, 6, 7, 4), (10, 9, 4, 7)])
_uv = me_cube_007.uv_layers.new(name='UVMap')
_uv.uv.foreach_set('vector', [0.25, 7.131e-05, 0.25, 0.25, -0.4999, 0.25, -0.4999, 7.131e-05, 3.648, 0.75, 3.648, 0.9999, 0.2502, 0.9999, 0.2502, 0.75, 3.648, 0.25, 0.2502, 0.25, 0.2502, 0.1251, 3.648, 0.1251, 7.046, 0.25, 3.648, 0.25, 3.648, 0.1251, 7.046, 0.1251, 0.2502, 0.5, 3.648, 0.5, 3.648, 0.75, 0.2502, 0.75, 3.648, 0.5, 7.046, 0.5, 7.046, 0.75, 3.648, 0.75, 7.046, 0.75, 7.046, 0.9999, 3.648, 0.9999, 3.648, 0.75, 0.2502, 0.5, 0.2502, 0.25, 3.648, 0.25, 3.648, 0.5, 3.648, 0.5, 3.648, 0.25, 7.046, 0.25, 7.046, 0.5, 0.25, 0.2502, 0.25, 0.5001, -0.4999, 0.5001, -0.4999, 0.2502])
me_cube_007.materials.append(mat_muro)
me_cube_007.update()

# ---- curves / text
txt_r_i_p = bpy.data.curves.new('R.I.P', 'FONT')
txt_r_i_p.dimensions = '2D'
txt_r_i_p.body = 'R.I.P'
txt_r_i_p.materials.append(mat_lapida)
txt_r_i_p.size = 0.42

# ---- objects
ob_cube = bpy.data.objects.new('Cube', me_cube)
ob_light = bpy.data.objects.new('Light', light_light)
ob_camera = bpy.data.objects.new('Camera', cam_camera)
ob_lapida1 = bpy.data.objects.new('Lapida1', me_cube_002)
ob_lapida2 = bpy.data.objects.new('Lapida2', me_cube_003)
ob_lapida3 = bpy.data.objects.new('Lapida3', me_cube_004)
ob_cruzal3 = bpy.data.objects.new('Cruzal3', me_cube_005)
ob_altar = bpy.data.objects.new('Altar', me_cube_006)
ob_altarboss = bpy.data.objects.new('Altarboss', me_cube_008)
ob_cruz = bpy.data.objects.new('cruz', me_cube_009)
ob_text = bpy.data.objects.new('Text', txt_r_i_p)
ob_wall = bpy.data.objects.new('Wall', me_cube_007)

# ---- transforms, parenting, visibility, modifiers, constraints
ob_cube.location = (0.0, 0.0, 0.0)
ob_cube.scale = (50.0, 50.0, 0.02483)
ob_cube.lock_rotations_4d = False
ob_cube.empty_display_type = 'ARROWS'
ob_cube.lineart.crease_threshold = 0.0
ob_light.location = (4.076, 1.005, 5.904)
ob_light.rotation_euler = (0.6503, 0.05522, 1.866)
ob_light.lock_rotations_4d = False
ob_light.empty_display_type = 'ARROWS'
ob_light.color = (0.0, 0.0, 0.0, 0.0)
ob_light.lineart.crease_threshold = 0.0
ob_camera.location = (7.359, -6.926, 4.958)
ob_camera.rotation_euler = (1.109, 0.0, 0.8149)
ob_camera.lock_rotations_4d = False
ob_camera.empty_display_type = 'ARROWS'
ob_camera.color = (0.0, 0.0, 0.0, 0.0)
ob_camera.display_type = 'WIRE'
ob_camera.lineart.crease_threshold = 0.0
ob_lapida1.location = (0.0, -12.76, 0.6237)
ob_lapida1.scale = (0.1954, 1.0, 1.0)
ob_lapida2.location = (0.0, -11.03, 0.3593)
ob_lapida2.scale = (0.1276, 0.7787, 0.5724)
ob_lapida3.location = (0.0, -9.04, 0.9254)
ob_lapida3.scale = (0.1954, 1.0, 1.0)
ob_cruzal3.location = (-0.2921, -9.028, 2.228)
ob_cruzal3.rotation_euler = (0.0, -0.09088, 0.0)
ob_cruzal3.scale = (0.07209, 0.1186, 0.4059)
ob_altar.location = (-0.0003689, -9.058, 0.0)
ob_altar.scale = (1.0, 1.413, 0.1176)
ob_altarboss.location = (0.0, 35.81, 0.0)
ob_altarboss.scale = (12.45, 9.914, 0.2256)
ob_cruz.location = (-0.991, 38.4, 2.633)
ob_cruz.rotation_euler = (0.0, -0.0, 1.571)
ob_cruz.scale = (0.3296, 0.6766, 4.117)
ob_text.location = (0.002681, -13.11, 0.8041)
ob_text.rotation_euler = (1.43, 6.115e-09, 1.571)
ob_wall.location = (-26.44, -49.6, 0.7545)
ob_wall.scale = (31.41, 0.471, 1.0)

# ---- collection membership
col_collection.objects.link(ob_cube)
col_collection.objects.link(ob_light)
col_collection.objects.link(ob_camera)
col_collection.objects.link(ob_lapida1)
col_collection.objects.link(ob_lapida2)
col_collection.objects.link(ob_lapida3)
col_collection.objects.link(ob_cruzal3)
col_collection.objects.link(ob_altar)
col_collection.objects.link(ob_altarboss)
col_collection.objects.link(ob_cruz)
col_collection.objects.link(ob_text)
col_collection.objects.link(ob_wall)

# ---- scene / render settings (as saved in the file)
scene.camera = ob_camera
scene.frame_start = 1; scene.frame_end = 250; scene.frame_set(1)
scene.render.engine = 'BLENDER_EEVEE_NEXT'
scene.cycles.sampling_pattern = 'TABULATED_SOBOL'
scene.cycles.use_light_tree = False
scene.view_settings.view_transform = 'Filmic'
bpy.context.view_layer.update()
